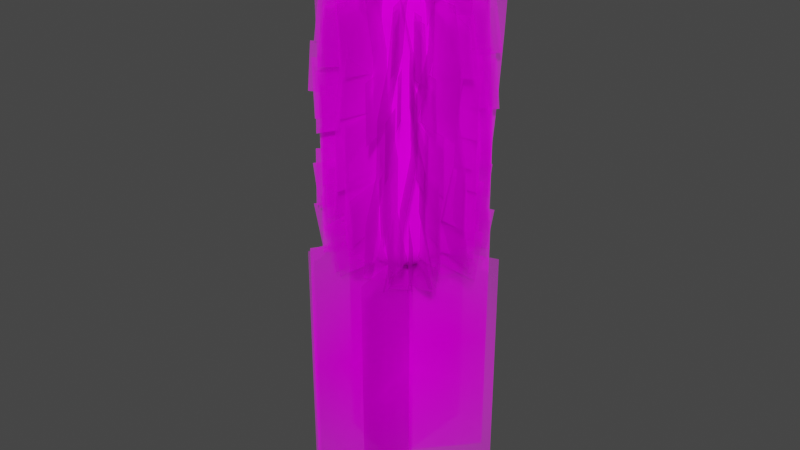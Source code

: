 # Source: Bakterija6Pseudomonas.blend  (saved by Blender 3.6.13; exported with 4.5.12 LTS)
import bpy
from mathutils import Matrix  # noqa: F401  (used for matrix-valued properties, if any)

bpy.ops.wm.read_factory_settings(use_empty=True)
scene = bpy.context.scene
scene.name = 'Scene'

# ---- collections
col_bakterija6 = bpy.data.collections.new('Bakterija6'); scene.collection.children.link(col_bakterija6)

# ---- images (referenced by path relative to the original .blend; pixels are not part of the script)
import os
ASSET_DIR = os.environ.get("B2B_ASSET_DIR", "")  # directory of the original .blend (textures are referenced by path, not embedded)
HERE = os.path.dirname(os.path.abspath(__file__))  # packed textures are extracted next to this script under _unpacked/

def load_image(name, relpath, width, height, colorspace="sRGB"):
    """Load a texture the original file referenced (path relative to the .blend, or extracted next to this script)."""
    p = next((c for c in (os.path.join(HERE, relpath), os.path.join(ASSET_DIR, relpath)) if relpath and os.path.exists(c)), "")
    if p:
        img = bpy.data.images.load(p, check_existing=True)
        img.name = name
    else:  # same state as the original file: an image datablock whose file is absent (Cycles renders it pink)
        img = bpy.data.images.new(name, width, height)
        img.source = "FILE"
        img.filepath = "//" + (relpath or name)
    img.colorspace_settings.name = colorspace
    return img
img_bakterija6texture_png = load_image('Bakterija6Texture.png', 'Bakterija6Texture.png', 1024, 1024, 'sRGB')
img_bakterija6ziuziaitexture_png = load_image('Bakterija6ZiuziaiTexture.png', 'Bakterija6ZiuziaiTexture.png', 1024, 1024, 'sRGB')

# ---- materials (node trees are filled in below, after node groups)
mat_bakterija6material = bpy.data.materials.new('Bakterija6Material')
mat_bakterija6material.use_transparent_shadow = False
mat_bakterija6ziuziaimaterial = bpy.data.materials.new('Bakterija6ZiuziaiMaterial')
mat_bakterija6ziuziaimaterial.surface_render_method = 'BLENDED'
mat_bakterija6ziuziaimaterial.blend_method = 'BLEND'

# ---- material node trees
mat_bakterija6material.use_nodes = True; mat_bakterija6material.node_tree.nodes.clear()
_N = mat_bakterija6material.node_tree.nodes; _L = mat_bakterija6material.node_tree.links
n0 = _N.new('ShaderNodeBsdfPrincipled'); n0.name = 'Principled BSDF'; n0.location = (10, 300)
n0.distribution = 'GGX'
n0.subsurface_method = 'RANDOM_WALK_SKIN'
n0.inputs[3].default_value = 1.45
n0.inputs[13].default_value = 0.0
n0.inputs[27].default_value = (0.0, 0.0, 0.0, 1.0)
n0.inputs[28].default_value = 1.0
n1 = _N.new('ShaderNodeOutputMaterial'); n1.name = 'Material Output'; n1.location = (300, 300)
n2 = _N.new('ShaderNodeTexImage'); n2.name = 'Image Texture'; n2.location = (-257, 296)
n2.image = img_bakterija6texture_png
_L.new(n0.outputs[0], n1.inputs[0])
_L.new(n2.outputs[0], n0.inputs[0])
n1.is_active_output = True
mat_bakterija6ziuziaimaterial.use_nodes = True; mat_bakterija6ziuziaimaterial.node_tree.nodes.clear()
_N = mat_bakterija6ziuziaimaterial.node_tree.nodes; _L = mat_bakterija6ziuziaimaterial.node_tree.links
n0 = _N.new('ShaderNodeOutputMaterial'); n0.name = 'Material Output'; n0.location = (300, 300)
n1 = _N.new('ShaderNodeBsdfPrincipled'); n1.name = 'Principled BSDF'; n1.location = (0, 300)
n1.distribution = 'GGX'
n1.subsurface_method = 'RANDOM_WALK_SKIN'
n1.inputs[3].default_value = 1.45
n1.inputs[13].default_value = 0.0
n1.inputs[27].default_value = (0.0, 0.0, 0.0, 1.0)
n1.inputs[28].default_value = 1.0
n2 = _N.new('ShaderNodeTexImage'); n2.name = 'Image Texture'; n2.location = (-278, 308)
n2.image = img_bakterija6ziuziaitexture_png
n2.extension = 'CLIP'
_L.new(n2.outputs[0], n1.inputs[0])
_L.new(n2.outputs[1], n1.inputs[4])
_L.new(n1.outputs[0], n0.inputs[0])
n0.is_active_output = True

# ---- world
world_world = bpy.data.worlds.new('World'); scene.world = world_world
world_world.use_nodes = True; world_world.node_tree.nodes.clear()
_N = world_world.node_tree.nodes; _L = world_world.node_tree.links
n0 = _N.new('ShaderNodeOutputWorld'); n0.name = 'World Output'; n0.location = (300, 300)
n1 = _N.new('ShaderNodeBackground'); n1.name = 'Background'; n1.location = (10, 300)
n1.inputs[0].default_value = (0.05088, 0.05088, 0.05088, 1.0)
_L.new(n1.outputs[0], n0.inputs[0])
n0.is_active_output = True
world_world.color = (0.05088, 0.05088, 0.05088)
world_world.use_sun_shadow = False
world_world.sun_shadow_jitter_overblur = 0.0

# ---- meshes
me_cylinder = bpy.data.meshes.new('Cylinder')
me_cylinder.from_pydata([(0.04414, 0.928, 0.3756), (0.09385, 0.9039, 5.613), (0.5438, 0.795, 0.4007), (0.5924, 0.7734, 5.564), (0.9095, 0.4298, 0.4299), (0.9573, 0.4108, 5.507), (1.043, -0.06958, 0.4554), (1.091, -0.08682, 5.457), (0.9095, -0.5694, 0.4702), (0.9573, -0.5861, 5.427), (0.5438, -0.9357, 0.4705), (0.5924, -0.9532, 5.426), (0.04414, -1.07, 0.4562), (0.09385, -1.09, 5.454), (-0.4555, -0.9373, 0.431), (-0.4047, -0.9592, 5.503), (-0.8212, -0.5721, 0.4018), (-0.7696, -0.5966, 5.56), (-0.9551, -0.07276, 0.3764), (-0.9032, -0.09899, 5.61), (-0.8212, 0.427, 0.3615), (-0.7696, 0.4002, 5.639), (-0.4555, 0.7934, 0.3612), (-0.4047, 0.7673, 5.64), (0.1253, 0.7655, 6.012), (0.5709, 0.6489, 5.969), (0.8971, 0.3248, 5.918), (1.017, -0.12, 5.873), (0.8971, -0.5662, 5.847), (0.5709, -0.8943, 5.846), (0.1253, -1.016, 5.87), (-0.3202, -0.8998, 5.914), (-0.6464, -0.5756, 5.965), (-0.7658, -0.1309, 6.01), (-0.6464, 0.3153, 6.036), (-0.3202, 0.6434, 6.037), (0.145, 0.502, 6.248), (0.469, 0.4172, 6.216), (0.7061, 0.1816, 6.179), (0.7929, -0.1418, 6.147), (0.7061, -0.4662, 6.127), (0.469, -0.7047, 6.127), (0.145, -0.7935, 6.145), (-0.179, -0.7087, 6.176), (-0.4161, -0.4731, 6.213), (-0.5029, -0.1497, 6.246), (-0.4161, 0.1747, 6.265), (-0.179, 0.4133, 6.266), (0.1615, -0.1628, 6.41), (0.0548, 0.8059, 0.1108), (0.4988, 0.6876, 0.1332), (0.8238, 0.3632, 0.1591), (0.9427, -0.08061, 0.1817), (0.8238, -0.5248, 0.1949), (0.4988, -0.8503, 0.1952), (0.0548, -0.9699, 0.1824), (-0.3892, -0.8517, 0.1601), (-0.7142, -0.5272, 0.1341), (-0.8331, -0.08344, 0.1115), (-0.7142, 0.3607, 0.09833), (-0.3892, 0.6862, 0.09807), (0.06321, 0.5601, -0.09196), (0.3886, 0.4735, -0.07559), (0.6268, 0.2357, -0.05657), (0.714, -0.08955, -0.04), (0.6268, -0.4151, -0.03032), (0.3886, -0.6536, -0.03013), (0.06321, -0.7413, -0.03948), (-0.2622, -0.6547, -0.05585), (-0.5004, -0.4169, -0.07487), (-0.5875, -0.09163, -0.09144), (-0.5004, 0.2339, -0.1011), (-0.2622, 0.4724, -0.1013), (0.06831, -0.09579, -0.1946), (0.0, 1.0, 3.028), (0.5, 0.866, 3.028), (0.866, 0.5, 3.028), (1.0, 0.0, 3.028), (0.866, -0.5, 3.028), (0.5, -0.866, 3.028), (0.0, -1.0, 3.028), (-0.5, -0.866, 3.028), (-0.866, -0.5, 3.028), (-1.0, 0.0, 3.028), (-0.866, 0.5, 3.028), (-0.5, 0.866, 3.028), (-0.09814, 0.7302, 5.578), (-0.2408, 1.492, 6.596), (0.1135, -0.31, 6.386), (-0.02914, 0.4515, 7.404), (-0.584, 0.3465, 5.469), (-1.262, 0.6984, 6.495), (0.3734, -0.1314, 6.266), (-0.3047, 0.2205, 7.292), (0.3277, 0.6963, 5.363), (0.6259, 1.418, 6.376), (-0.06088, -0.2862, 6.177), (0.2373, 0.4356, 7.19), (0.5475, 0.4623, 5.357), (1.131, 0.9671, 6.378), (-0.2557, -0.2358, 6.161), (0.3274, 0.2689, 7.182), (0.7306, -0.2501, 5.444), (1.483, -0.4621, 6.457), (-0.2909, 0.01824, 6.259), (0.4612, -0.1937, 7.272), (0.4367, -0.5121, 5.409), (0.9503, -1.076, 6.436), (-0.2902, 0.2741, 6.205), (0.2233, -0.2902, 7.232), (0.08843, -0.901, 5.214), (0.2028, -1.699, 6.208), (-0.07603, 0.1217, 6.055), (0.03836, -0.6762, 7.048), (-0.153, -0.7496, 5.634), (-0.293, -1.517, 6.648), (0.03097, 0.2914, 6.447), (-0.109, -0.4762, 7.461), (-0.6719, -0.5792, 5.377), (-1.262, -1.124, 6.373), (0.08292, 0.1342, 6.214), (-0.5071, -0.4102, 7.21), (-0.6818, -0.06681, 5.296), (-1.446, -0.08864, 6.321), (0.3875, -0.06184, 6.093), (-0.3771, -0.08367, 7.119), (-0.4623, -0.4805, 6.082), (-1.613, -0.8423, 6.111), (-0.5486, 0.1211, 0.2713), (-1.749, -0.2409, 0.2025), (-0.4824, -0.4653, 4.886), (-0.5532, -0.1859, 3.771), (-0.5279, -0.192, 2.569), (-0.5816, 0.08218, 1.423), (-1.617, -0.7777, 4.902), (-1.675, -0.5644, 3.732), (-1.659, -0.5263, 2.605), (-1.727, -0.2813, 1.41), (-0.6934, -0.3313, 0.2294), (-1.897, -0.2817, 0.3033), (-0.4187, 0.2856, 6.054), (-1.657, 0.291, 6.098), (-0.627, -0.1166, 1.393), (-0.5604, -0.1451, 2.576), (-0.4951, 0.08414, 3.771), (-0.486, 0.07301, 4.915), (-1.825, -0.06916, 1.441), (-1.816, -0.06317, 2.634), (-1.739, 0.14, 3.781), (-1.669, 0.1251, 4.964), (-0.4064, -0.4327, 6.098), (-1.639, -0.3913, 6.119), (-0.4848, 0.3048, 0.2885), (-1.694, 0.3733, 0.2954), (-0.4115, -0.3268, 4.893), (-0.4387, -0.08764, 3.772), (-0.4331, -0.0516, 2.61), (-0.4401, 0.2705, 1.428), (-1.614, -0.2816, 4.962), (-1.637, -0.01085, 3.801), (-1.689, 0.02606, 2.604), (-1.699, 0.3233, 1.485), (-0.7437, -0.02003, 0.1976), (-1.834, 0.5421, 0.3288), (-0.2521, 0.3645, 6.083), (-1.356, 0.9044, 6.123), (-0.6103, 0.1289, 1.4), (-0.5664, 0.06863, 2.59), (-0.427, 0.2297, 3.761), (-0.372, 0.2558, 4.906), (-1.661, 0.6736, 1.455), (-1.621, 0.612, 2.627), (-1.482, 0.8065, 3.81), (-1.487, 0.746, 4.953), (-0.9322, 0.007988, 6.038), (-2.029, 0.5324, 5.996), (-0.3519, 0.5169, 0.2374), (-1.422, 1.041, 0.127), (-0.8835, 0.01924, 4.869), (-0.7088, 0.2722, 3.713), (-0.6176, 0.2653, 2.568), (-0.4197, 0.4944, 1.388), (-1.932, 0.54, 4.835), (-1.767, 0.7738, 3.659), (-1.645, 0.8225, 2.466), (-1.501, 1.014, 1.335), (-0.6797, 0.3194, 0.2547), (-1.397, 1.279, 0.2733), (0.01881, 0.4584, 6.07), (-0.725, 1.401, 6.141), (-0.4677, 0.3975, 1.395), (-0.4306, 0.3496, 2.599), (-0.221, 0.4169, 3.776), (-0.1956, 0.3654, 4.933), (-1.219, 1.37, 1.489), (-1.147, 1.264, 2.637), (-0.9764, 1.392, 3.834), (-0.9016, 1.357, 5.007), (-0.5971, 0.174, 6.088), (-1.328, 1.128, 6.104), (-0.01802, 0.6065, 0.2683), (-0.7426, 1.602, 0.2515), (-0.5602, 0.2205, 4.912), (-0.3495, 0.3467, 3.778), (-0.2997, 0.4215, 2.606), (-0.08062, 0.5576, 1.467), (-1.27, 1.187, 4.913), (-1.07, 1.34, 3.772), (-1.05, 1.377, 2.603), (-0.8099, 1.54, 1.443), (-0.4092, 0.669, 0.2119), (-0.5544, 1.861, 0.2135), (0.1497, 0.6951, 6.036), (-0.006806, 1.875, 6.068), (-0.181, 0.6757, 1.402), (-0.2553, 0.6528, 2.539), (-0.02478, 0.6522, 3.692), (-0.08804, 0.6397, 4.896), (-0.3512, 1.865, 1.378), (-0.3643, 1.862, 2.558), (-0.1725, 1.879, 3.711), (-0.1883, 1.858, 4.892), (-0.3366, 0.4518, 6.091), (-0.4377, 1.658, 6.142), (0.2491, 0.5567, 0.2991), (0.1116, 1.798, 0.3007), (-0.248, 0.4448, 4.936), (-0.03792, 0.5072, 3.753), (0.03419, 0.5418, 2.577), (0.2362, 0.5593, 1.44), (-0.4108, 1.673, 4.932), (-0.1731, 1.703, 3.775), (-0.1366, 1.718, 2.599), (0.05546, 1.764, 1.465), (-0.05946, 0.7695, 0.166), (0.4394, 1.853, 0.2092), (0.4809, 0.6097, 6.056), (0.9219, 1.719, 6.054), (0.1401, 0.7203, 1.36), (0.1238, 0.7551, 2.523), (0.28, 0.6846, 3.7), (0.2674, 0.6641, 4.877), (0.6328, 1.87, 1.368), (0.6012, 1.841, 2.54), (0.7573, 1.805, 3.681), (0.7441, 1.789, 4.876), (-0.2479, 0.4862, 6.09), (0.2859, 1.629, 6.14), (0.5146, 0.3748, 0.272), (0.96, 1.468, 0.3142), (-0.1394, 0.5222, 4.925), (0.1184, 0.4487, 3.776), (0.202, 0.4406, 2.588), (0.4452, 0.3696, 1.452), (0.3448, 1.616, 4.98), (0.584, 1.554, 3.809), (0.6521, 1.538, 2.643), (0.9224, 1.481, 1.488), (0.3341, 0.7074, 0.2206), (1.295, 1.452, 0.2827), (0.5533, 0.08739, 6.072), (1.506, 0.8216, 6.092), (0.4516, 0.5242, 1.398), (0.4155, 0.5165, 2.597), (0.5474, 0.3089, 3.744), (0.4868, 0.2913, 4.918), (1.389, 1.267, 1.423), (1.389, 1.259, 2.613), (1.463, 1.062, 3.751), (1.421, 1.015, 4.963), (0.441, 0.8572, 6.023), (1.366, 1.678, 6.002), (0.637, 0.1382, 0.2232), (1.56, 0.8691, 0.1649), (0.4046, 0.7947, 4.867), (0.5458, 0.5374, 3.769), (0.5546, 0.4596, 2.568), (0.6863, 0.2002, 1.435), (1.353, 1.602, 4.779), (1.464, 1.32, 3.656), (1.418, 1.237, 2.513), (1.593, 0.9842, 1.325), (0.6392, 0.4969, 0.2057), (1.782, 0.7667, 0.2445), (0.691, -0.03129, 6.069), (1.887, 0.2231, 6.053), (0.6746, 0.2835, 1.363), (0.6868, 0.3463, 2.564), (0.7007, 0.1692, 3.745), (0.7007, 0.1501, 4.917), (1.853, 0.5666, 1.381), (1.836, 0.5805, 2.559), (1.868, 0.3936, 3.698), (1.86, 0.4134, 4.897), (0.4278, 0.4199, 6.093), (1.605, 0.6987, 6.112), (0.5878, -0.1758, 0.2862), (1.816, 0.1117, 0.2757), (0.4453, 0.3679, 4.922), (0.5082, 0.1239, 3.758), (0.5319, 0.1105, 2.593), (0.6263, -0.1427, 1.467), (1.638, 0.6792, 4.931), (1.648, 0.4373, 3.774), (1.749, 0.3664, 2.589), (1.819, 0.1393, 1.473), (0.8282, 0.1503, 0.1748), (1.95, -0.1875, 0.2228), (0.7044, -0.451, 6.049), (1.874, -0.7906, 6.038), (0.7841, -0.01401, 1.342), (0.7806, -0.03372, 2.542), (0.7119, -0.2481, 3.685), (0.7414, -0.2427, 4.882), (1.923, -0.3891, 1.31), (1.934, -0.3905, 2.531), (1.899, -0.6064, 3.668), (1.909, -0.5887, 4.864), (0.5573, 0.3278, 6.128), (1.728, -0.03781, 6.117), (0.4554, -0.4434, 0.2769), (1.638, -0.7898, 0.2927), (0.5768, 0.2453, 4.912), (0.5089, 0.008648, 3.776), (0.5105, -0.09094, 2.593), (0.4565, -0.3691, 1.452), (1.728, -0.1137, 4.907), (1.667, -0.3908, 3.805), (1.663, -0.4496, 2.61), (1.611, -0.7602, 1.492), (0.7811, -0.1853, 0.2317), (1.659, -1.029, 0.2535), (0.2564, -0.5485, 6.092), (1.115, -1.402, 6.082), (0.6121, -0.3308, 1.385), (0.6484, -0.3347, 2.576), (0.4594, -0.4542, 3.706), (0.425, -0.4409, 4.906), (1.498, -1.149, 1.402), (1.486, -1.128, 2.631), (1.316, -1.308, 3.728), (1.317, -1.26, 4.928), (0.6009, -0.06577, 6.098), (1.475, -0.8829, 6.152), (0.2116, -0.5939, 0.257), (1.098, -1.411, 0.3133), (0.5925, -0.09861, 4.914), (0.4128, -0.3097, 3.773), (0.3743, -0.3459, 2.586), (0.2656, -0.5432, 1.447), (1.471, -0.916, 4.937), (1.297, -1.136, 3.785), (1.269, -1.191, 2.622), (1.155, -1.389, 1.459), (0.6025, -0.56, 0.262), (1.012, -1.663, 0.2996), (-0.08451, -0.449, 6.075), (0.2967, -1.555, 6.149), (0.4081, -0.5539, 1.399), (0.3821, -0.4883, 2.57), (0.1732, -0.4925, 3.756), (0.1151, -0.4341, 4.929), (0.8147, -1.669, 1.456), (0.7818, -1.609, 2.648), (0.5591, -1.624, 3.809), (0.5265, -1.581, 4.954), (0.8625, -1.072, 0.2653), (0.1764, -0.9753, 6.109), (0.6616, -1.114, 1.418), (0.6216, -1.025, 2.626), (0.4041, -1.041, 3.785), (0.3843, -1.022, 4.939), (0.6003, -0.5109, 6.102), (1.058, -1.606, 6.037), (-0.02992, -0.608, 0.2379), (0.3773, -1.774, 0.1943), (0.5181, -0.4705, 4.882), (0.3022, -0.5639, 3.75), (0.2486, -0.5321, 2.587), (0.007627, -0.6215, 1.444), (0.9539, -1.65, 4.878), (0.7414, -1.728, 3.741), (0.6678, -1.681, 2.54), (0.4262, -1.757, 1.395), (0.3046, -0.7386, 0.2112), (0.1399, -1.936, 0.2569), (-0.09588, -0.575, 6.062), (-0.3019, -1.733, 6.065), (0.1414, -0.6921, 1.388), (0.1695, -0.6637, 2.565), (-0.009066, -0.6336, 3.703), (0.04205, -0.6324, 4.882), (-0.02428, -1.892, 1.402), (0.0194, -1.877, 2.601), (-0.1593, -1.838, 3.748), (-0.126, -1.799, 4.928), (0.2695, -0.8303, 6.078), (0.04881, -2.043, 6.015), (-0.3243, -0.5065, 0.2121), (-0.5007, -1.725, 0.1696), (0.2134, -0.7744, 4.868), (-0.04832, -0.7017, 3.727), (-0.07195, -0.6768, 2.589), (-0.268, -0.5454, 1.418), (0.03149, -1.97, 4.849), (-0.1981, -1.927, 3.699), (-0.2425, -1.868, 2.542), (-0.4372, -1.763, 1.348), (-0.09427, -0.7481, 0.2728), (-0.863, -1.693, 0.2875), (-0.387, -0.2207, 6.087), (-1.144, -1.148, 6.11), (-0.2105, -0.6063, 1.356), (-0.1872, -0.5648, 2.577), (-0.3276, -0.4247, 3.759), (-0.2693, -0.3765, 4.934), (-1.022, -1.512, 1.43), (-0.9552, -1.499, 2.588), (-1.099, -1.371, 3.78), (-1.043, -1.321, 4.962), (0.006729, -0.8614, 6.081), (-0.7723, -1.782, 6.027), (-0.531, -0.215, 0.2337), (-1.308, -1.186, 0.259), (-0.06487, -0.7898, 4.9), (-0.2508, -0.5634, 3.788), (-0.3088, -0.5101, 2.529), (-0.5176, -0.273, 1.423), (-0.8366, -1.706, 4.848), (-1.022, -1.509, 3.72), (-1.066, -1.447, 2.545), (-1.272, -1.2, 1.416), (-0.5135, -0.563, 0.219), (-1.665, -0.9296, 0.2367), (-0.6017, -0.002894, 6.061), (-1.753, -0.3694, 6.079), (-0.5566, -0.3713, 1.381), (-0.5361, -0.3788, 2.559), (-0.5792, -0.1871, 3.721), (-0.5586, -0.1946, 4.899), (-1.708, -0.7379, 1.399), (-1.688, -0.7453, 2.577), (-1.731, -0.5537, 3.739), (-1.71, -0.5611, 4.917), (0.5517, -0.4197, 6.087), (0.2662, -0.101, 7.218), (-0.3263, 0.2505, 5.677), (-0.6118, 0.5692, 6.807), (0.447, -0.2202, 6.651), (-0.431, 0.45, 6.24), (-0.778, 0.6509, 5.323), (-1.214, 0.9991, 6.395), (0.1456, 0.1541, 5.86), (-0.2907, 0.5023, 6.932), (-1.028, 0.7797, 5.861), (-0.1043, 0.2829, 6.398), (-0.7405, 0.7968, 6.064), (-0.9213, 0.9159, 6.631), (-0.6358, 0.5973, 5.501), (0.4897, -0.1322, 6.093), (0.0534, 0.216, 7.165), (0.2398, -0.003456, 6.631), (0.1531, -0.6551, 6.087), (0.1444, -0.2273, 7.218), (-0.0756, 0.4255, 5.677), (-0.08423, 0.8533, 6.807), (0.2038, -0.4356, 6.651), (-0.02487, 0.645, 6.24), (-0.1569, 1.024, 5.323), (-0.2607, 1.572, 6.395), (0.2193, 0.04474, 5.86), (0.1156, 0.5932, 6.932), (-0.2624, 1.284, 5.861), (0.1139, 0.3053, 6.398), (-0.03337, 1.11, 6.064), (-0.09273, 1.318, 6.631), (-0.0841, 0.8902, 5.501), (0.2935, -0.3968, 6.093), (0.1898, 0.1517, 7.165), (0.188, -0.1362, 6.631), (-0.3255, -0.5596, 6.087), (-0.04001, -0.2409, 7.218), (0.2443, 0.3866, 5.677), (0.5298, 0.7053, 6.807), (-0.1386, -0.4337, 6.651), (0.4312, 0.5125, 6.24), (0.5929, 0.8795, 5.323), (0.8911, 1.351, 6.395), (0.2003, -0.09302, 5.86), (0.4986, 0.3789, 6.932), (0.6934, 1.142, 5.861), (0.3009, 0.1695, 6.398), (0.7419, 0.8582, 6.064), (0.8406, 1.051, 6.631), (0.5551, 0.7322, 5.501), (-0.04655, -0.4665, 6.093), (0.2517, 0.005402, 7.165), (0.05403, -0.204, 6.631), (-0.6136, -0.1495, 6.087), (-0.1868, -0.1203, 7.218), (0.4547, 0.131, 5.677), (0.8815, 0.1602, 6.807), (-0.3919, -0.1896, 6.651), (0.6764, 0.09085, 6.24), (1.048, 0.241, 5.323), (1.591, 0.371, 6.395), (0.08857, -0.182, 5.86), (0.6314, -0.05193, 6.932), (1.303, 0.3589, 5.861), (0.3438, -0.06407, 6.398), (1.14, 0.1217, 6.064), (1.345, 0.191, 6.631), (0.9185, 0.1618, 5.501), (-0.3488, -0.2773, 6.093), (0.194, -0.1473, 7.165), (-0.09366, -0.1594, 6.631), (-0.5479, 0.3214, 6.087), (-0.2104, 0.05838, 7.218), (0.435, -0.1824, 5.677), (0.7725, -0.4454, 6.807), (-0.4095, 0.1436, 6.651), (0.5734, -0.3602, 6.24), (0.9506, -0.4964, 5.323), (1.442, -0.7617, 6.395), (-0.0465, -0.1713, 5.86), (0.4447, -0.4366, 6.932), (1.219, -0.5789, 5.861), (0.2223, -0.2537, 6.398), (0.9395, -0.6466, 6.064), (1.139, -0.7319, 6.631), (0.8011, -0.4688, 5.501), (-0.436, 0.04949, 6.093), (0.0552, -0.2158, 7.165), (-0.1672, -0.03292, 6.631), (-0.1116, 0.6493, 6.087), (-0.08429, 0.2223, 7.218), (0.1641, -0.4202, 5.677), (0.1915, -0.8472, 6.807), (-0.1527, 0.4278, 6.651), (0.1231, -0.6418, 6.24), (0.2716, -1.014, 5.323), (0.3993, -1.558, 6.395), (-0.1472, -0.05277, 5.86), (-0.01953, -0.5962, 6.932), (0.3884, -1.27, 5.861), (-0.03041, -0.3085, 6.398), (0.1519, -1.106, 6.064), (0.2203, -1.311, 6.631), (0.193, -0.8841, 5.501), (-0.2407, 0.3851, 6.093), (-0.113, -0.1584, 7.165), (-0.1239, 0.1294, 6.631), (0.4819, 0.4933, 6.087), (0.1483, 0.2254, 7.218), (-0.2346, -0.3473, 5.677), (-0.5682, -0.6152, 6.807), (0.277, 0.3995, 6.651), (-0.4394, -0.4411, 6.24), (-0.6588, -0.7768, 5.323), (-1.03, -1.194, 6.395), (-0.1129, 0.1187, 5.86), (-0.4841, -0.2982, 6.932), (-0.8008, -1.019, 5.861), (-0.255, -0.1239, 6.398), (-0.8024, -0.7314, 6.064), (-0.9311, -0.9055, 6.631), (-0.5975, -0.6376, 5.501), (0.1915, 0.4469, 6.093), (-0.1797, 0.03, 7.165), (0.04949, 0.2044, 6.631), (0.7006, 0.003482, 6.087), (0.2778, 0.06866, 7.218), (-0.4032, -0.03566, 5.677), (-0.826, 0.02951, 6.807), (0.4931, 0.09126, 6.651), (-0.6107, 0.05211, 6.24), (-1.006, -0.01277, 5.323), (-1.565, -0.0205, 6.395), (0.02268, 0.1893, 5.86), (-0.5355, 0.1816, 6.932), (-1.281, -0.0718, 5.861), (-0.2522, 0.1303, 6.398), (-1.07, 0.1238, 6.064), (-1.285, 0.1012, 6.631), (-0.8624, 0.036, 5.501), (0.4704, 0.1863, 6.093), (-0.08782, 0.1786, 7.165), (0.1955, 0.1273, 6.631), (0.3136, -0.6075, 0.1055), (0.09052, -0.2424, -1.025), (-0.0756, 0.4262, 0.5161), (-0.2987, 0.7913, -0.6144), (0.1526, -0.4498, -0.458), (-0.2366, 0.5838, -0.04742), (-0.3292, 0.974, 0.8698), (-0.5371, 1.492, -0.2023), (-0.1191, -0.05348, 0.3326), (-0.327, 0.4646, -0.7395), (-0.3806, 1.25, 0.332), (-0.1705, 0.2229, -0.2053), (-0.4796, 0.98, 0.1285), (-0.5418, 1.187, -0.4385), (-0.3187, 0.8223, 0.692), (0.05613, -0.4654, 0.09957), (-0.1518, 0.05261, -0.9726), (0.004705, -0.1891, -0.4383), (0.6537, -0.2935, 0.1055), (0.2465, -0.1621, -1.025), (-0.3153, 0.2364, 0.5161), (-0.7225, 0.3678, -0.6144), (0.4289, -0.2789, -0.458), (-0.5402, 0.251, -0.04742), (-0.8648, 0.4864, 0.8698), (-1.36, 0.7436, -0.2023), (-0.03556, -0.1556, 0.3326), (-0.531, 0.1016, -0.7395), (-1.084, 0.6624, 0.332), (-0.2548, 0.02041, -0.2053), (-0.9828, 0.3929, 0.1285), (-1.165, 0.5096, -0.4385), (-0.758, 0.3783, 0.692), (0.3659, -0.3537, 0.09957), (-0.1295, -0.09648, -0.9726), (0.1467, -0.1777, -0.4383), (0.7, 0.1923, 0.1055), (0.3126, 0.01063, -1.025), (-0.3701, -0.08116, 0.5161), (-0.7575, -0.2629, -0.6144), (0.5256, 0.04963, -0.458), (-0.5445, -0.2239, -0.04742), (-0.9425, -0.2731, 0.8698), (-1.48, -0.423, -0.2023), (0.1018, -0.177, 0.3326), (-0.4359, -0.3269, -0.7395), (-1.223, -0.2939, 0.332), (-0.1785, -0.1978, -0.2053), (-0.9649, -0.422, 0.1285), (-1.178, -0.461, -0.4385), (-0.7906, -0.2793, 0.692), (0.5305, -0.04801, 0.09957), (-0.007188, -0.1979, -0.9726), (0.2502, -0.06882, -0.4383), (0.3901, 0.5863, 0.1055), (0.2393, 0.1859, -1.025), (-0.1858, -0.3562, 0.5161), (-0.3366, -0.7566, -0.6144), (0.3647, 0.3624, -0.458), (-0.2112, -0.58, -0.04742), (-0.462, -0.893, 0.8698), (-0.7427, -1.375, -0.2023), (0.2192, -0.09556, 0.3326), (-0.06153, -0.5781, -0.7395), (-0.6484, -1.103, 0.332), (0.03286, -0.306, -0.2053), (-0.3742, -1.015, 0.1285), (-0.4996, -1.192, -0.4385), (-0.3488, -0.7914, 0.692), (0.4364, 0.2959, 0.09957), (0.1556, -0.1866, -0.9726), (0.25, 0.08545, -0.4383), (-0.07976, 0.6588, 0.1055), (0.07503, 0.26, -1.025), (0.12, -0.4275, 0.5161), (0.2748, -0.8263, -0.6144), (0.05068, 0.4751, -0.458), (0.2504, -0.6112, -0.04742), (0.2724, -1.012, 0.8698), (0.3851, -1.558, -0.2023), (0.2478, 0.03687, 0.3326), (0.3606, -0.5099, -0.7395), (0.274, -1.293, 0.332), (0.2494, -0.2442, -0.2053), (0.4194, -1.044, 0.1285), (0.4437, -1.259, -0.4385), (0.2889, -0.8605, 0.692), (0.1484, 0.4734, 0.09957), (0.2612, -0.07334, -0.9726), (0.15, 0.1923, -0.4383), (-0.5193, 0.3353, 0.1055), (-0.1183, 0.1863, -1.025), (0.4256, -0.2365, 0.5161), (0.8267, -0.3855, -0.6144), (-0.2953, 0.3109, -0.458), (0.6496, -0.2609, -0.04742), (0.9637, -0.5103, 0.8698), (1.447, -0.7889, -0.2023), (0.1633, 0.1674, 0.3326), (0.647, -0.1112, -0.7395), (1.175, -0.6957, 0.332), (0.3746, -0.01801, -0.2053), (1.086, -0.422, 0.1285), (1.263, -0.5466, -0.4385), (0.8616, -0.3976, 0.692), (-0.2291, 0.3829, 0.09957), (0.2546, 0.1043, -0.9726), (-0.01786, 0.1975, -0.4383), (-0.5407, -0.278, 0.1055), (-0.1882, -0.03555, -1.025), (0.4705, 0.1663, 0.5161), (0.823, 0.4088, -0.6144), (-0.392, -0.1088, -0.458), (0.6192, 0.3356, -0.04742), (1.004, 0.4491, 0.8698), (1.51, 0.6846, -0.2023), (-0.01082, 0.1839, 0.3326), (0.4953, 0.4195, -0.7395), (1.277, 0.5153, 0.332), (0.2624, 0.2502, -0.2053), (1.002, 0.5996, 0.1285), (1.206, 0.6729, -0.4385), (0.853, 0.4304, 0.692), (-0.4127, -0.01323, 0.09957), (0.09335, 0.2223, -0.9726), (-0.1396, 0.05301, -0.4383), (-0.1345, -0.6284, 0.1055), (-0.07527, -0.2047, -1.025), (0.2206, 0.4175, 0.5161), (0.2798, 0.8412, -0.6144), (-0.1589, -0.4044, -0.458), (0.1962, 0.6415, -0.04742), (0.3722, 1.002, 0.8698), (0.5402, 1.534, -0.2023), (-0.1174, 0.07435, 0.3326), (0.05058, 0.6067, -0.7395), (0.5078, 1.248, 0.332), (0.01819, 0.3206, -0.2053), (0.2597, 1.102, 0.1285), (0.3433, 1.302, -0.4385), (0.284, 0.8779, 0.692), (-0.2434, -0.3552, 0.09957), (-0.07538, 0.1771, -0.9726), (-0.1078, -0.109, -0.4383), (-0.4193, -0.00891, -0.09531), (-1.686, 0.05356, -0.263), (-0.5837, 0.01387, 1.155), (-1.85, 0.07634, 0.9875), (-0.4174, 0.002395, 5.628), (-1.674, -0.07482, 5.853), (-0.6348, -0.02405, 4.405), (-1.892, -0.1013, 4.63), (-0.6314, -0.1267, 3.312), (-1.898, -0.2478, 3.445), (-0.5162, -0.1279, 4.403), (-1.783, -0.249, 4.537), (-0.53, 0.03921, 2.489), (-1.799, 0.1976, 2.51), (-0.5085, 0.03798, 3.798), (-1.778, 0.1964, 3.819), (-0.6535, -0.03611, 1.204), (-1.932, -0.03185, 1.176), (-0.6835, -0.04682, 2.538), (-1.962, -0.04256, 2.509), (-0.3613, 0.1813, -0.2224), (-1.459, 0.8195, -0.3789), (-0.4963, 0.2562, 1.03), (-1.594, 0.8944, 0.8731), (-0.4533, 0.1968, 5.596), (-1.554, 0.8156, 5.8), (-0.6232, 0.299, 4.369), (-1.724, 0.9177, 4.573), (-0.5933, 0.2611, 3.377), (-1.787, 0.7047, 3.502), (-0.4849, 0.2439, 4.469), (-1.678, 0.6876, 4.594), (-0.4305, 0.3781, 2.232), (-1.327, 1.29, 2.219), (-0.449, 0.3784, 3.542), (-1.346, 1.291, 3.529), (-0.5726, 0.1613, 1.075), (-1.78, 0.582, 1.104), (-0.5479, 0.1418, 2.409), (-1.756, 0.5624, 2.437), (-0.1243, 0.3658, -0.2192), (-0.5127, 1.569, -0.4134), (-0.1946, 0.5444, 1.028), (-0.583, 1.748, 0.8334), (-0.1191, 0.4587, 5.664), (-0.3783, 1.695, 5.868), (-0.1554, 0.6539, 4.437), (-0.4146, 1.89, 4.641), (-0.2686, 0.5626, 3.23), (-0.8794, 1.679, 3.358), (-0.2026, 0.4737, 4.322), (-0.8134, 1.59, 4.45), (-0.1447, 0.5543, 2.337), (-0.4931, 1.785, 2.319), (-0.1408, 0.575, 3.646), (-0.4892, 1.806, 3.628), (-0.07544, 0.5703, 1.191), (-0.2065, 1.843, 1.215), (-0.09449, 0.5431, 2.525), (-0.2255, 1.815, 2.549), (0.222, 0.3236, -0.1349), (0.8805, 1.41, -0.284), (0.3056, 0.4448, 1.118), (0.9641, 1.531, 0.9689), (0.2365, 0.2526, 5.538), (0.8309, 1.36, 5.774), (0.3313, 0.4622, 4.316), (0.9257, 1.57, 4.553), (0.2566, 0.6295, 3.467), (0.6789, 1.832, 3.573), (0.2322, 0.5421, 4.561), (0.6545, 1.745, 4.667), (0.2182, 0.4891, 2.234), (0.7863, 1.635, 2.238), (0.1952, 0.496, 3.544), (0.7633, 1.642, 3.547), (0.2681, 0.5539, 1.049), (0.768, 1.731, 1.03), (0.2904, 0.5668, 2.383), (0.7903, 1.744, 2.363), (0.3218, 0.2355, 0.03087), (1.284, 1.06, -0.143), (0.4328, 0.3695, 1.28), (1.395, 1.194, 1.106), (0.5134, 0.2489, 5.623), (1.487, 1.057, 5.812), (0.6391, 0.3846, 4.394), (1.612, 1.193, 4.583), (0.6477, 0.3152, 3.328), (1.707, 1.026, 3.426), (0.5905, 0.2501, 4.422), (1.649, 0.9612, 4.52), (0.5429, 0.2132, 2.213), (1.737, 0.6712, 2.201), (0.5467, 0.2398, 3.523), (1.741, 0.6978, 3.51), (0.4827, 0.3517, 1.261), (1.444, 1.195, 1.275), (0.4908, 0.3197, 2.594), (1.452, 1.163, 2.609), (0.4132, 0.03554, -0.01793), (1.659, 0.2586, -0.2054), (0.6001, 0.04068, 1.23), (1.846, 0.2637, 1.042), (0.5519, -0.1912, 5.503), (1.814, -0.2679, 5.696), (0.7399, -0.1755, 4.275), (2.002, -0.2522, 4.467), (0.6379, 0.06948, 3.561), (1.891, 0.2901, 3.691), (0.5281, 0.04877, 4.653), (1.781, 0.2694, 4.784), (0.5297, 0.001197, 2.392), (1.809, -0.007659, 2.417), (0.5051, 0.02624, 3.701), (1.784, 0.01739, 3.726), (0.6444, -0.1443, 1.173), (1.913, -0.3072, 1.144), (0.6701, -0.1761, 2.506), (1.939, -0.3389, 2.478), (0.3762, -0.2207, 0.02191), (1.518, -0.7716, -0.1492), (0.5387, -0.2719, 1.272), (1.68, -0.8228, 1.101), (0.4017, -0.4301, 5.494), (1.442, -1.149, 5.688), (0.5683, -0.5195, 4.266), (1.609, -1.238, 4.459), (0.5607, -0.3447, 3.351), (1.65, -1.003, 3.483), (0.4685, -0.2778, 4.443), (1.557, -0.936, 4.575), (0.4926, -0.3794, 2.151), (1.531, -1.127, 2.135), (0.5101, -0.3835, 3.461), (1.548, -1.131, 3.444), (0.543, -0.3177, 0.9897), (1.667, -0.929, 1.009), (0.5337, -0.2919, 2.323), (1.657, -0.9032, 2.343), (0.2037, -0.4026, 0.1423), (0.8302, -1.508, -0.00309), (0.2746, -0.5272, 1.396), (0.9012, -1.633, 1.25), (0.3693, -0.459, 5.718), (1.011, -1.548, 5.911), (0.444, -0.6335, 4.489), (1.086, -1.723, 4.683), (0.4088, -0.5455, 3.424), (1.123, -1.599, 3.552), (0.3627, -0.4444, 4.517), (1.077, -1.498, 4.644), (0.3062, -0.5437, 2.429), (0.8817, -1.686, 2.418), (0.3364, -0.5415, 3.738), (0.9119, -1.684, 3.727), (0.2715, -0.6272, 1.207), (0.8527, -1.767, 1.18), (0.2588, -0.665, 2.54), (0.8399, -1.804, 2.514), (-0.1004, -0.442, -0.006676), (-0.3907, -1.677, -0.1722), (-0.1611, -0.5954, 1.244), (-0.4514, -1.83, 1.078), (-0.1479, -0.5336, 5.604), (-0.5765, -1.722, 5.805), (-0.2217, -0.7149, 4.377), (-0.6504, -1.903, 4.578), (0.02488, -0.6779, 3.516), (-0.04836, -1.948, 3.648), (0.0534, -0.5662, 4.608), (-0.01984, -1.836, 4.739), (0.02297, -0.6113, 2.259), (0.02128, -1.891, 2.257), (0.03915, -0.6139, 3.569), (0.03747, -1.893, 3.566), (-0.1801, -0.6334, 1.271), (-0.5565, -1.856, 1.275), (-0.1687, -0.6324, 2.605), (-0.545, -1.855, 2.609), (-0.3736, -0.2229, 0.04409), (-1.496, -0.8056, -0.151), (-0.5378, -0.3242, 1.291), (-1.66, -0.9069, 1.096), (-0.5278, -0.05414, 5.44), (-1.748, -0.3821, 5.643), (-0.7111, -0.1301, 4.213), (-1.931, -0.458, 4.416), (-0.6433, -0.4093, 3.535), (-1.699, -1.126, 3.628), (-0.5855, -0.3514, 4.629), (-1.641, -1.068, 4.723), (-0.5662, -0.2494, 2.319), (-1.786, -0.6344, 2.301), (-0.577, -0.2766, 3.628), (-1.797, -0.6616, 3.61), (-0.4576, -0.4345, 1.083), (-1.399, -1.301, 1.108), (-0.4473, -0.4069, 2.417), (-1.388, -1.273, 2.442), (-0.2016, -0.4025, 5.708), (-0.7986, -1.521, 5.876), (-0.2924, -0.5415, 4.457), (-0.8893, -1.66, 4.625), (-0.211, -0.396, -0.01585), (-0.6775, -1.566, -0.2409), (-0.2799, -0.6039, 1.207), (-0.7463, -1.774, 0.9824), (-0.1856, -0.6446, 2.301), (-0.6164, -1.842, 2.168), (-0.1354, -0.5409, 1.209), (-0.5662, -1.738, 1.076), (-0.2924, -0.4821, 3.124), (-0.9771, -1.562, 3.103), (-0.2821, -0.4632, 1.814), (-0.9668, -1.543, 1.793), (-0.2769, -0.626, 4.408), (-0.8265, -1.781, 4.437), (-0.2801, -0.6577, 3.075), (-0.8296, -1.812, 3.104), (-0.3489, -0.2689, 5.835), (-1.394, -0.9893, 5.991), (-0.4742, -0.3591, 4.583), (-1.52, -1.079, 4.739), (-0.4022, -0.3455, 0.01662), (-1.432, -1.077, -0.1874), (-0.567, -0.4556, 1.243), (-1.596, -1.187, 1.039), (-0.52, -0.4447, 2.236), (-1.43, -1.335, 2.111), (-0.4583, -0.354, 1.144), (-1.369, -1.244, 1.018), (-0.5564, -0.2476, 3.38), (-1.764, -0.6694, 3.393), (-0.5646, -0.2641, 2.071), (-1.772, -0.686, 2.084), (-0.421, -0.4686, 4.537), (-1.317, -1.381, 4.509), (-0.3928, -0.4545, 3.204), (-1.289, -1.367, 3.175), (-0.4146, 0.02416, 5.832), (-1.669, 0.1862, 6.026), (-0.6061, 0.0368, 4.585), (-1.86, 0.1989, 4.779), (-0.4964, 0.06844, -0.05131), (-1.725, 0.3614, -0.2557), (-0.6885, 0.1189, 1.176), (-1.917, 0.4119, 0.9712), (-0.6542, -0.02243, 2.382), (-1.925, -0.09836, 2.255), (-0.5456, -0.0006102, 1.29), (-1.816, -0.07654, 1.162), (-0.5938, 0.08607, 3.276), (-1.856, 0.2961, 3.294), (-0.6109, 0.09848, 1.966), (-1.873, 0.3085, 1.985), (-0.5787, 0.1556, 4.421), (-1.785, 0.5799, 4.397), (-0.5622, 0.1267, 3.088), (-1.769, 0.5511, 3.064), (-0.2287, 0.3193, 5.748), (-0.9304, 1.379, 5.897), (-0.3027, 0.4466, 4.495), (-1.004, 1.506, 4.644), (-0.1583, 0.3022, 0.07482), (-0.9067, 1.312, -0.1614), (-0.3074, 0.4773, 1.296), (-1.056, 1.488, 1.06), (-0.4906, 0.4812, 2.145), (-1.398, 1.376, 2.04), (-0.4219, 0.4218, 1.051), (-1.33, 1.317, 0.9457), (-0.38, 0.3866, 3.378), (-1.174, 1.389, 3.374), (-0.3961, 0.3687, 2.069), (-1.19, 1.372, 2.065), (-0.4173, 0.4593, 4.563), (-1.269, 1.414, 4.583), (-0.4195, 0.485, 3.23), (-1.271, 1.439, 3.249), (-0.1065, 0.372, 5.582), (-0.4414, 1.594, 5.756), (-0.1803, 0.5296, 4.332), (-0.5153, 1.752, 4.506), (-0.03682, 0.551, -0.01084), (-0.3527, 1.776, -0.1997), (-0.1059, 0.7226, 1.218), (-0.4218, 1.948, 1.029), (-0.0395, 0.7008, 2.285), (-0.2308, 1.962, 2.187), (-0.00505, 0.6213, 1.19), (-0.1964, 1.882, 1.093), (0.008067, 0.5625, 3.399), (0.1034, 1.838, 3.412), (-0.01435, 0.5772, 2.09), (0.08098, 1.853, 2.103), (-0.1429, 0.5671, 4.352), (-0.4955, 1.797, 4.337), (-0.1105, 0.5608, 3.018), (-0.4631, 1.79, 3.004), (0.1134, 0.3694, 5.631), (0.4431, 1.591, 5.818), (0.1885, 0.5406, 4.383), (0.5182, 1.762, 4.57), (0.3776, 0.398, 0.1091), (0.9856, 1.507, -0.08319), (0.4437, 0.5748, 1.337), (1.052, 1.684, 1.145), (0.1785, 0.587, 2.051), (0.5138, 1.815, 1.921), (0.1505, 0.479, 0.9591), (0.4857, 1.707, 0.829), (0.1941, 0.46, 3.22), (0.7478, 1.613, 3.196), (0.161, 0.4485, 1.911), (0.7147, 1.601, 1.887), (0.3747, 0.5017, 4.44), (1.063, 1.579, 4.468), (0.4144, 0.5114, 3.107), (1.103, 1.589, 3.135), (0.3293, 0.2265, 5.591), (1.315, 1.024, 5.762), (0.445, 0.3517, 4.341), (1.43, 1.149, 4.512), (0.5296, 0.1603, 0.1181), (1.624, 0.7946, -0.07522), (0.6815, 0.2728, 1.346), (1.775, 0.9072, 1.153), (0.5202, 0.3405, 2.261), (1.58, 1.045, 2.129), (0.4204, 0.2857, 1.17), (1.48, 0.9897, 1.037), (0.5225, 0.2641, 3.461), (1.641, 0.884, 3.478), (0.5337, 0.2782, 2.152), (1.653, 0.8981, 2.168), (0.4883, 0.3361, 4.623), (1.521, 1.091, 4.603), (0.4609, 0.3387, 3.289), (1.493, 1.094, 3.27), (0.4202, -0.00708, 5.47), (1.688, 0.0878, 5.616), (0.5632, 0.003926, 4.217), (1.831, 0.0988, 4.362), (0.5419, 0.1186, -0.105), (1.801, 0.2346, -0.2988), (0.7316, 0.1117, 1.123), (1.991, 0.2277, 0.9294), (0.637, 0.1175, 2.188), (1.895, 0.3138, 2.061), (0.5259, 0.1189, 1.096), (1.784, 0.3152, 0.9684), (0.5916, 0.02549, 3.183), (1.87, 0.0585, 3.195), (0.6025, 0.05372, 1.874), (1.881, 0.08673, 1.885), (0.6524, -0.04155, 4.406), (1.931, -0.002054, 4.432), (0.6811, -0.06923, 3.072), (1.959, -0.02974, 3.099), (0.3261, -0.2989, 5.619), (1.319, -1.088, 5.785), (0.439, -0.4192, 4.369), (1.432, -1.209, 4.534), (0.3887, -0.381, 0.008425), (1.281, -1.276, -0.1929), (0.5212, -0.5251, 1.236), (1.413, -1.42, 1.034), (0.5929, -0.2862, 2.097), (1.711, -0.8945, 1.965), (0.5041, -0.2128, 1.005), (1.622, -0.821, 0.8732), (0.5319, -0.2595, 3.353), (1.688, -0.8069, 3.356), (0.5412, -0.246, 2.044), (1.697, -0.7934, 2.047), (0.4652, -0.4527, 4.342), (1.41, -1.315, 4.337), (0.4693, -0.4419, 3.008), (1.414, -1.304, 3.004), (0.01142, -0.4525, 5.568), (0.05972, -1.716, 5.764), (0.033, -0.6442, 4.322), (0.0813, -1.908, 4.517), (-0.207, -0.52, 0.1723), (-0.4308, -1.763, -0.03021), (-0.2165, -0.7181, 1.399), (-0.4403, -1.961, 1.197), (0.06497, -0.7759, 2.078), (0.2631, -2.036, 1.984), (0.03724, -0.699, 0.9832), (0.2353, -1.959, 0.8896), (-0.04676, -0.638, 3.293), (-0.219, -1.905, 3.311), (-0.0268, -0.6594, 1.984), (-0.1991, -1.927, 2.002), (0.167, -0.6188, 4.529), (0.549, -1.839, 4.504), (0.1464, -0.5977, 3.196), (0.5284, -1.818, 3.171), (0.5622, -2.074, 0.1248), (-1.352, 1.681, 0.1248), (0.5622, -2.074, -6.1), (-1.352, 1.681, -6.1), (0.1801, 0.09686, 0.1248), (0.1801, 0.09685, -6.1), (-2.189, 0.5586, 0.2306), (2.183, 0.5586, 0.2306), (-2.189, 0.5586, -6.228), (2.183, 0.5586, -6.228), (-0.003044, -0.111, 0.2306), (-0.003044, -0.111, -6.228), (-1.215, -1.742, 0.2844), (0.07826, 2.151, 0.2844), (-1.215, -1.742, -5.774), (0.07826, 2.151, -5.774), (0.02798, 0.006351, 0.2844), (0.02798, 0.006351, -5.774), (1.239, 1.556, 0.7009), (-0.5959, -2.425, 0.7009), (1.239, 1.556, -5.773), (-0.5959, -2.425, -5.773), (-0.2882, -0.1536, 0.7009), (-0.2882, -0.1536, -5.773)], [], [(74, 1, 3, 75), (75, 3, 5, 76), (76, 5, 7, 77), (77, 7, 9, 78), (78, 9, 11, 79), (79, 11, 13, 80), (80, 13, 15, 81), (81, 15, 17, 82), (82, 17, 19, 83), (83, 19, 21, 84), (17, 15, 31, 32), (84, 21, 23, 85), (85, 23, 1, 74), (6, 8, 53, 52), (15, 13, 30, 31), (13, 11, 29, 30), (11, 9, 28, 29), (9, 7, 27, 28), (1, 23, 35, 24), (3, 1, 24, 25), (7, 5, 26, 27), (23, 21, 34, 35), (5, 3, 25, 26), (21, 19, 33, 34), (19, 17, 32, 33), (29, 28, 40, 41), (24, 35, 47, 36), (26, 25, 37, 38), (33, 32, 44, 45), (30, 29, 41, 42), (27, 26, 38, 39), (34, 33, 45, 46), (31, 30, 42, 43), (28, 27, 39, 40), (35, 34, 46, 47), (25, 24, 36, 37), (32, 31, 43, 44), (41, 40, 48), (36, 47, 48), (38, 37, 48), (45, 44, 48), (42, 41, 48), (39, 38, 48), (46, 45, 48), (43, 42, 48), (40, 39, 48), (47, 46, 48), (37, 36, 48), (44, 43, 48), (55, 56, 68, 67), (22, 0, 49, 60), (0, 2, 50, 49), (4, 6, 52, 51), (20, 22, 60, 59), (2, 4, 51, 50), (18, 20, 59, 58), (16, 18, 58, 57), (14, 16, 57, 56), (12, 14, 56, 55), (10, 12, 55, 54), (8, 10, 54, 53), (70, 71, 73), (52, 53, 65, 64), (59, 60, 72, 71), (49, 50, 62, 61), (56, 57, 69, 68), (53, 54, 66, 65), (60, 49, 61, 72), (50, 51, 63, 62), (57, 58, 70, 69), (54, 55, 67, 66), (51, 52, 64, 63), (58, 59, 71, 70), (67, 68, 73), (64, 65, 73), (71, 72, 73), (61, 62, 73), (68, 69, 73), (65, 66, 73), (72, 61, 73), (62, 63, 73), (69, 70, 73), (66, 67, 73), (63, 64, 73), (22, 85, 74, 0), (20, 84, 85, 22), (18, 83, 84, 20), (16, 82, 83, 18), (14, 81, 82, 16), (12, 80, 81, 14), (10, 79, 80, 12), (8, 78, 79, 10), (6, 77, 78, 8), (4, 76, 77, 6), (2, 75, 76, 4), (0, 74, 75, 2), (87, 86, 88, 89), (91, 90, 92, 93), (95, 94, 96, 97), (99, 98, 100, 101), (103, 102, 104, 105), (107, 106, 108, 109), (111, 110, 112, 113), (115, 114, 116, 117), (119, 118, 120, 121), (123, 122, 124, 125), (148, 149, 145, 144), (137, 129, 128, 133), (127, 134, 130, 126), (134, 135, 131, 130), (135, 136, 132, 131), (160, 161, 157, 156), (149, 141, 140, 145), (139, 146, 142, 138), (146, 147, 143, 142), (147, 148, 144, 143), (172, 173, 169, 168), (161, 153, 152, 157), (151, 158, 154, 150), (158, 159, 155, 154), (159, 160, 156, 155), (184, 185, 181, 180), (173, 165, 164, 169), (163, 170, 166, 162), (170, 171, 167, 166), (171, 172, 168, 167), (196, 197, 193, 192), (185, 177, 176, 181), (175, 182, 178, 174), (182, 183, 179, 178), (183, 184, 180, 179), (208, 209, 205, 204), (197, 189, 188, 193), (187, 194, 190, 186), (194, 195, 191, 190), (195, 196, 192, 191), (220, 221, 217, 216), (209, 201, 200, 205), (199, 206, 202, 198), (206, 207, 203, 202), (207, 208, 204, 203), (232, 233, 229, 228), (221, 213, 212, 217), (211, 218, 214, 210), (218, 219, 215, 214), (219, 220, 216, 215), (244, 245, 241, 240), (233, 225, 224, 229), (223, 230, 226, 222), (230, 231, 227, 226), (231, 232, 228, 227), (256, 257, 253, 252), (245, 237, 236, 241), (235, 242, 238, 234), (242, 243, 239, 238), (243, 244, 240, 239), (268, 269, 265, 264), (257, 249, 248, 253), (247, 254, 250, 246), (254, 255, 251, 250), (255, 256, 252, 251), (280, 276, 277, 281), (269, 261, 260, 265), (259, 266, 262, 258), (266, 267, 263, 262), (267, 268, 264, 263), (292, 293, 289, 288), (281, 277, 272, 273), (271, 270, 274, 278), (278, 274, 275, 279), (279, 275, 276, 280), (304, 300, 301, 305), (293, 285, 284, 289), (283, 290, 286, 282), (290, 291, 287, 286), (291, 292, 288, 287), (316, 317, 313, 312), (305, 301, 296, 297), (295, 294, 298, 302), (302, 298, 299, 303), (303, 299, 300, 304), (328, 329, 325, 324), (317, 309, 308, 313), (307, 314, 310, 306), (314, 315, 311, 310), (315, 316, 312, 311), (340, 341, 337, 336), (329, 321, 320, 325), (319, 326, 322, 318), (326, 327, 323, 322), (327, 328, 324, 323), (352, 348, 349, 353), (341, 333, 332, 337), (331, 338, 334, 330), (338, 339, 335, 334), (339, 340, 336, 335), (382, 383, 379, 378), (353, 349, 344, 345), (343, 342, 346, 350), (350, 346, 347, 351), (351, 347, 348, 352), (371, 367, 356, 361), (366, 368, 358, 354), (368, 369, 359, 358), (369, 370, 360, 359), (370, 371, 361, 360), (364, 365, 371, 370), (363, 364, 370, 369), (362, 363, 369, 368), (355, 362, 368, 366), (365, 357, 367, 371), (394, 395, 391, 390), (383, 375, 374, 379), (373, 380, 376, 372), (380, 381, 377, 376), (381, 382, 378, 377), (406, 407, 403, 402), (395, 387, 386, 391), (385, 392, 388, 384), (392, 393, 389, 388), (393, 394, 390, 389), (418, 419, 415, 414), (407, 399, 398, 403), (397, 404, 400, 396), (404, 405, 401, 400), (405, 406, 402, 401), (430, 431, 427, 426), (419, 411, 410, 415), (409, 416, 412, 408), (416, 417, 413, 412), (417, 418, 414, 413), (442, 443, 439, 438), (431, 423, 422, 427), (421, 428, 424, 420), (428, 429, 425, 424), (429, 430, 426, 425), (443, 435, 434, 439), (433, 440, 436, 432), (440, 441, 437, 436), (441, 442, 438, 437), (448, 449, 446, 444), (445, 447, 449, 448), (454, 455, 452, 450), (451, 453, 455, 454), (447, 457, 456, 449), (449, 456, 458, 446), (455, 461, 459, 452), (453, 460, 461, 455), (466, 467, 464, 462), (463, 465, 467, 466), (472, 473, 470, 468), (469, 471, 473, 472), (465, 475, 474, 467), (467, 474, 476, 464), (473, 479, 477, 470), (471, 478, 479, 473), (484, 485, 482, 480), (481, 483, 485, 484), (490, 491, 488, 486), (487, 489, 491, 490), (483, 493, 492, 485), (485, 492, 494, 482), (491, 497, 495, 488), (489, 496, 497, 491), (502, 503, 500, 498), (499, 501, 503, 502), (508, 509, 506, 504), (505, 507, 509, 508), (501, 511, 510, 503), (503, 510, 512, 500), (509, 515, 513, 506), (507, 514, 515, 509), (520, 521, 518, 516), (517, 519, 521, 520), (526, 527, 524, 522), (523, 525, 527, 526), (519, 529, 528, 521), (521, 528, 530, 518), (527, 533, 531, 524), (525, 532, 533, 527), (538, 539, 536, 534), (535, 537, 539, 538), (544, 545, 542, 540), (541, 543, 545, 544), (537, 547, 546, 539), (539, 546, 548, 536), (545, 551, 549, 542), (543, 550, 551, 545), (556, 557, 554, 552), (553, 555, 557, 556), (562, 563, 560, 558), (559, 561, 563, 562), (555, 565, 564, 557), (557, 564, 566, 554), (563, 569, 567, 560), (561, 568, 569, 563), (574, 575, 572, 570), (571, 573, 575, 574), (580, 581, 578, 576), (577, 579, 581, 580), (573, 583, 582, 575), (575, 582, 584, 572), (581, 587, 585, 578), (579, 586, 587, 581), (592, 593, 590, 588), (589, 591, 593, 592), (598, 594, 596, 599), (595, 598, 599, 597), (591, 601, 600, 593), (593, 600, 602, 590), (599, 596, 603, 605), (597, 599, 605, 604), (610, 606, 608, 611), (607, 610, 611, 609), (616, 617, 614, 612), (613, 615, 617, 616), (609, 611, 618, 619), (611, 608, 620, 618), (617, 623, 621, 614), (615, 622, 623, 617), (628, 624, 626, 629), (625, 628, 629, 627), (634, 635, 632, 630), (631, 633, 635, 634), (627, 629, 636, 637), (629, 626, 638, 636), (635, 641, 639, 632), (633, 640, 641, 635), (646, 647, 644, 642), (643, 645, 647, 646), (652, 648, 650, 653), (649, 652, 653, 651), (645, 655, 654, 647), (647, 654, 656, 644), (653, 650, 657, 659), (651, 653, 659, 658), (664, 665, 662, 660), (661, 663, 665, 664), (670, 666, 668, 671), (667, 670, 671, 669), (663, 673, 672, 665), (665, 672, 674, 662), (671, 668, 675, 677), (669, 671, 677, 676), (682, 683, 680, 678), (679, 681, 683, 682), (688, 684, 686, 689), (685, 688, 689, 687), (681, 691, 690, 683), (683, 690, 692, 680), (689, 686, 693, 695), (687, 689, 695, 694), (700, 701, 698, 696), (697, 699, 701, 700), (706, 702, 704, 707), (703, 706, 707, 705), (699, 709, 708, 701), (701, 708, 710, 698), (707, 704, 711, 713), (705, 707, 713, 712), (718, 719, 716, 714), (715, 717, 719, 718), (724, 720, 722, 725), (721, 724, 725, 723), (717, 727, 726, 719), (719, 726, 728, 716), (725, 722, 729, 731), (723, 725, 731, 730), (136, 137, 133, 132), (733, 732, 734, 735), (739, 738, 736, 737), (741, 740, 742, 743), (745, 744, 746, 747), (749, 748, 750, 751), (753, 752, 754, 755), (759, 758, 756, 757), (761, 760, 762, 763), (765, 764, 766, 767), (769, 768, 770, 771), (773, 772, 774, 775), (779, 778, 776, 777), (781, 780, 782, 783), (785, 784, 786, 787), (789, 788, 790, 791), (793, 792, 794, 795), (799, 798, 796, 797), (801, 800, 802, 803), (805, 804, 806, 807), (809, 808, 810, 811), (813, 812, 814, 815), (819, 818, 816, 817), (821, 820, 822, 823), (825, 824, 826, 827), (829, 828, 830, 831), (833, 832, 834, 835), (839, 838, 836, 837), (841, 840, 842, 843), (845, 844, 846, 847), (849, 848, 850, 851), (853, 852, 854, 855), (859, 858, 856, 857), (861, 860, 862, 863), (865, 864, 866, 867), (869, 868, 870, 871), (873, 872, 874, 875), (879, 878, 876, 877), (881, 880, 882, 883), (885, 884, 886, 887), (889, 888, 890, 891), (893, 892, 894, 895), (899, 898, 896, 897), (901, 900, 902, 903), (905, 904, 906, 907), (909, 908, 910, 911), (913, 912, 914, 915), (919, 918, 916, 917), (921, 920, 922, 923), (925, 924, 926, 927), (929, 928, 930, 931), (933, 932, 934, 935), (939, 938, 936, 937), (941, 940, 942, 943), (945, 944, 946, 947), (949, 948, 950, 951), (953, 952, 954, 955), (959, 958, 956, 957), (961, 960, 962, 963), (965, 964, 966, 967), (969, 968, 970, 971), (973, 972, 974, 975), (979, 978, 976, 977), (981, 980, 982, 983), (985, 984, 986, 987), (989, 988, 990, 991), (993, 992, 994, 995), (999, 998, 996, 997), (1001, 1000, 1002, 1003), (1005, 1004, 1006, 1007), (1009, 1008, 1010, 1011), (1013, 1012, 1014, 1015), (1019, 1018, 1016, 1017), (1021, 1020, 1022, 1023), (1025, 1024, 1026, 1027), (1029, 1028, 1030, 1031), (1033, 1032, 1034, 1035), (1039, 1038, 1036, 1037), (1041, 1040, 1042, 1043), (1045, 1044, 1046, 1047), (1049, 1048, 1050, 1051), (1053, 1052, 1054, 1055), (1059, 1058, 1056, 1057), (1061, 1060, 1062, 1063), (1065, 1064, 1066, 1067), (1069, 1068, 1070, 1071), (1073, 1072, 1074, 1075), (1079, 1078, 1076, 1077), (1081, 1080, 1082, 1083), (1085, 1084, 1086, 1087), (1089, 1088, 1090, 1091), (1093, 1092, 1094, 1095), (1099, 1098, 1096, 1097), (1101, 1100, 1102, 1103), (1105, 1104, 1106, 1107), (1109, 1108, 1110, 1111), (1113, 1112, 1114, 1115), (1119, 1118, 1116, 1117), (1121, 1120, 1122, 1123), (1125, 1124, 1126, 1127), (1129, 1128, 1130, 1131), (1137, 1135, 1133, 1136), (1134, 1137, 1136, 1132), (1143, 1141, 1139, 1142), (1140, 1143, 1142, 1138), (1149, 1147, 1145, 1148), (1146, 1149, 1148, 1144), (1155, 1153, 1151, 1154), (1152, 1155, 1154, 1150)])
me_cylinder.polygons.foreach_set('use_smooth', [1, 1, 1, 1, 1, 1, 1, 1, 1, 1, 1, 1, 1, 1, 1, 1, 1, 1, 1, 1, 1, 1, 1, 1, 1, 1, 1, 1, 1, 1, 1, 1, 1, 1, 1, 1, 1, 1, 1, 1, 1, 1, 1, 1, 1, 1, 1, 1, 1, 1, 1, 1, 1, 1, 1, 1, 1, 1, 1, 1, 1, 1, 1, 1, 1, 1, 1, 1, 1, 1, 1, 1, 1, 1, 1, 1, 1, 1, 1, 1, 1, 1, 1, 1, 1, 1, 1, 1, 1, 1, 1, 1, 1, 1, 1, 1, 0, 0, 0, 0, 0, 0, 0, 0, 0, 0, 1, 1, 1, 1, 1, 1, 1, 1, 1, 1, 1, 1, 1, 1, 1, 1, 1, 1, 1, 1, 1, 1, 1, 1, 1, 1, 1, 1, 1, 1, 1, 1, 1, 1, 1, 1, 1, 1, 1, 1, 1, 1, 1, 1, 1, 1, 1, 1, 1, 1, 1, 1, 1, 1, 1, 1, 1, 1, 1, 1, 1, 1, 1, 1, 1, 1, 1, 1, 1, 1, 1, 1, 1, 1, 1, 1, 1, 1, 1, 1, 1, 1, 1, 1, 1, 1, 1, 1, 1, 1, 1, 1, 1, 1, 1, 1, 1, 1, 1, 1, 1, 1, 1, 1, 1, 1, 1, 1, 1, 1, 1, 1, 1, 1, 1, 1, 1, 1, 1, 1, 1, 1, 1, 1, 1, 1, 1, 1, 1, 1, 1, 1, 1, 1, 1, 1, 1, 1, 1, 1, 1, 1, 1, 1, 1, 1, 1, 1, 1, 1, 1, 1, 1, 1, 1, 1, 1, 1, 1, 1, 1, 1, 1, 1, 1, 1, 1, 1, 1, 1, 1, 1, 1, 1, 1, 1, 1, 1, 1, 1, 1, 1, 1, 1, 1, 1, 1, 1, 1, 1, 1, 1, 1, 1, 1, 1, 1, 1, 1, 1, 1, 1, 1, 1, 1, 1, 1, 1, 1, 1, 1, 1, 1, 1, 1, 1, 1, 1, 1, 1, 1, 1, 1, 1, 1, 1, 1, 1, 1, 1, 1, 1, 1, 1, 1, 1, 1, 1, 1, 1, 1, 1, 1, 1, 1, 1, 1, 1, 1, 1, 1, 1, 1, 1, 1, 1, 1, 1, 1, 1, 1, 1, 1, 0, 0, 0, 0, 0, 0, 0, 0, 0, 0, 0, 0, 0, 0, 0, 0, 0, 0, 0, 0, 0, 0, 0, 0, 0, 0, 0, 0, 0, 0, 0, 0, 0, 0, 0, 0, 0, 0, 0, 0, 0, 0, 0, 0, 0, 0, 0, 0, 0, 0, 0, 0, 0, 0, 0, 0, 0, 0, 0, 0, 0, 0, 0, 0, 0, 0, 0, 0, 0, 0, 0, 0, 0, 0, 0, 0, 0, 0, 0, 0, 0, 0, 0, 0, 0, 0, 0, 0, 0, 0, 0, 0, 0, 0, 0, 0, 0, 0, 0, 0, 0, 0, 0, 0, 0, 0, 0, 0])
me_cylinder.polygons.foreach_set('material_index', [0, 0, 0, 0, 0, 0, 0, 0, 0, 0, 0, 0, 0, 0, 0, 0, 0, 0, 0, 0, 0, 0, 0, 0, 0, 0, 0, 0, 0, 0, 0, 0, 0, 0, 0, 0, 0, 0, 0, 0, 0, 0, 0, 0, 0, 0, 0, 0, 0, 0, 0, 0, 0, 0, 0, 0, 0, 0, 0, 0, 0, 0, 0, 0, 0, 0, 0, 0, 0, 0, 0, 0, 0, 0, 0, 0, 0, 0, 0, 0, 0, 0, 0, 0, 0, 0, 0, 0, 0, 0, 0, 0, 0, 0, 0, 0, 1, 1, 1, 1, 1, 1, 1, 1, 1, 1, 1, 1, 1, 1, 1, 1, 1, 1, 1, 1, 1, 1, 1, 1, 1, 1, 1, 1, 1, 1, 1, 1, 1, 1, 1, 1, 1, 1, 1, 1, 1, 1, 1, 1, 1, 1, 1, 1, 1, 1, 1, 1, 1, 1, 1, 1, 1, 1, 1, 1, 1, 1, 1, 1, 1, 1, 1, 1, 1, 1, 1, 1, 1, 1, 1, 1, 1, 1, 1, 1, 1, 1, 1, 1, 1, 1, 1, 1, 1, 1, 1, 1, 1, 1, 1, 1, 1, 1, 1, 1, 1, 1, 1, 1, 1, 1, 1, 1, 1, 1, 1, 1, 1, 1, 1, 1, 1, 1, 1, 1, 1, 1, 1, 1, 1, 1, 1, 1, 1, 1, 1, 1, 1, 1, 1, 1, 1, 1, 1, 1, 1, 1, 1, 1, 1, 1, 1, 1, 1, 1, 1, 1, 1, 1, 1, 1, 1, 1, 1, 1, 1, 1, 1, 1, 1, 1, 1, 1, 1, 1, 1, 1, 1, 1, 1, 1, 1, 1, 1, 1, 1, 1, 1, 1, 1, 1, 1, 1, 1, 1, 1, 1, 1, 1, 1, 1, 1, 1, 1, 1, 1, 1, 1, 1, 1, 1, 1, 1, 1, 1, 1, 1, 1, 1, 1, 1, 1, 1, 1, 1, 1, 1, 1, 1, 1, 1, 1, 1, 1, 1, 1, 1, 1, 1, 1, 1, 1, 1, 1, 1, 1, 1, 1, 1, 1, 1, 1, 1, 1, 1, 1, 1, 1, 1, 1, 1, 1, 1, 1, 1, 1, 1, 1, 1, 1, 1, 1, 1, 1, 1, 1, 1, 1, 1, 1, 1, 1, 1, 1, 1, 1, 1, 1, 1, 1, 1, 1, 1, 1, 1, 1, 1, 1, 1, 1, 1, 1, 1, 1, 1, 1, 1, 1, 1, 1, 1, 1, 1, 1, 1, 1, 1, 1, 1, 1, 1, 1, 1, 1, 1, 1, 1, 1, 1, 1, 1, 1, 1, 1, 1, 1, 1, 1, 1, 1, 1, 1, 1, 1, 1, 1, 1, 1, 1, 1, 1, 1, 1, 1, 1, 1, 1, 1, 1, 1, 1, 1, 1, 1, 1, 1, 1, 1, 1, 1, 1, 1, 1, 1, 1, 1, 1, 1, 1, 1, 1, 1, 1, 1, 1, 1])
_uv = me_cylinder.uv_layers.new(name='UVMap')
_uv.uv.foreach_set('vector', [0.4415, 0.4875, 0.6324, 0.754, 0.6829, 0.7205, 0.5002, 0.4477, 0.5002, 0.4477, 0.6829, 0.7205, 0.7442, 0.6916, 0.5606, 0.4065, 0.5606, 0.4065, 0.7442, 0.6916, 0.8182, 0.6657, 0.6226, 0.3632, 0.6361, 0.373, 0.8218, 0.6786, 0.746, 0.6969, 0.5743, 0.4163, 0.5743, 0.4163, 0.746, 0.6969, 0.6861, 0.7216, 0.5135, 0.4588, 0.5135, 0.4588, 0.6861, 0.7216, 0.6358, 0.7534, 0.4536, 0.5005, 0.4536, 0.5005, 0.6358, 0.7534, 0.5914, 0.7943, 0.3935, 0.5412, 0.3935, 0.5412, 0.5914, 0.7943, 0.5515, 0.845, 0.3324, 0.5822, 0.3324, 0.5822, 0.5515, 0.845, 0.5125, 0.9076, 0.2708, 0.6245, 0.2595, 0.6102, 0.4977, 0.9127, 0.5436, 0.8447, 0.3223, 0.5681, 0.5515, 0.845, 0.5914, 0.7943, 0.6283, 0.8258, 0.599, 0.8718, 0.3223, 0.5681, 0.5436, 0.8447, 0.5876, 0.7938, 0.3826, 0.5273, 0.3826, 0.5273, 0.5876, 0.7938, 0.6324, 0.754, 0.4415, 0.4875, 0.4043, 0.07863, 0.362, 0.1466, 0.3284, 0.126, 0.3558, 0.0569, 0.5914, 0.7943, 0.6358, 0.7534, 0.6636, 0.7908, 0.6283, 0.8258, 0.6358, 0.7534, 0.6861, 0.7216, 0.7068, 0.7649, 0.6636, 0.7908, 0.6861, 0.7216, 0.746, 0.6969, 0.7592, 0.7504, 0.7068, 0.7649, 0.746, 0.6969, 0.8218, 0.6786, 0.8272, 0.7498, 0.7592, 0.7504, 0.6324, 0.754, 0.5876, 0.7938, 0.6234, 0.8275, 0.6611, 0.7915, 0.6829, 0.7205, 0.6324, 0.754, 0.6611, 0.7915, 0.7061, 0.7647, 0.8182, 0.6657, 0.7442, 0.6916, 0.7606, 0.7474, 0.8333, 0.7397, 0.5876, 0.7938, 0.5436, 0.8447, 0.5924, 0.8765, 0.6234, 0.8275, 0.7442, 0.6916, 0.6829, 0.7205, 0.7061, 0.7647, 0.7606, 0.7474, 0.5436, 0.8447, 0.4977, 0.9127, 0.5678, 0.9429, 0.5924, 0.8765, 0.5125, 0.9076, 0.5515, 0.845, 0.599, 0.8718, 0.5764, 0.9363, 0.7068, 0.7649, 0.7592, 0.7504, 0.7628, 0.7963, 0.7209, 0.8029, 0.6611, 0.7915, 0.6234, 0.8275, 0.6571, 0.8533, 0.6854, 0.8236, 0.7606, 0.7474, 0.7061, 0.7647, 0.7213, 0.8043, 0.7657, 0.7965, 0.5764, 0.9363, 0.599, 0.8718, 0.6429, 0.8876, 0.6381, 0.9403, 0.6636, 0.7908, 0.7068, 0.7649, 0.7209, 0.8029, 0.6869, 0.8211, 0.8333, 0.7397, 0.7606, 0.7474, 0.7657, 0.7965, 0.8219, 0.8053, 0.5924, 0.8765, 0.5678, 0.9429, 0.6321, 0.9488, 0.6379, 0.8934, 0.6283, 0.8258, 0.6636, 0.7908, 0.6869, 0.8211, 0.6607, 0.8491, 0.7592, 0.7504, 0.8272, 0.7498, 0.8113, 0.8063, 0.7628, 0.7963, 0.6234, 0.8275, 0.5924, 0.8765, 0.6379, 0.8934, 0.6571, 0.8533, 0.7061, 0.7647, 0.6611, 0.7915, 0.6854, 0.8236, 0.7213, 0.8043, 0.599, 0.8718, 0.6283, 0.8258, 0.6607, 0.8491, 0.6429, 0.8876, 0.7209, 0.8029, 0.7628, 0.7963, 0.7452, 0.897, 0.6854, 0.8236, 0.6571, 0.8533, 0.7477, 0.9058, 0.7657, 0.7965, 0.7213, 0.8043, 0.7477, 0.9058, 0.6381, 0.9403, 0.6429, 0.8876, 0.7452, 0.897, 0.6869, 0.8211, 0.7209, 0.8029, 0.7452, 0.897, 0.8219, 0.8053, 0.7657, 0.7965, 0.7477, 0.9058, 0.6379, 0.8934, 0.6321, 0.9488, 0.7477, 0.9058, 0.6607, 0.8491, 0.6869, 0.8211, 0.7452, 0.897, 0.7628, 0.7963, 0.8113, 0.8063, 0.7452, 0.897, 0.6571, 0.8533, 0.6379, 0.8934, 0.7477, 0.9058, 0.7213, 0.8043, 0.6854, 0.8236, 0.7477, 0.9058, 0.6429, 0.8876, 0.6607, 0.8491, 0.7452, 0.897, 0.2554, 0.2047, 0.2087, 0.2267, 0.1982, 0.1903, 0.2355, 0.1738, 0.2096, 0.2426, 0.26, 0.2169, 0.2438, 0.1902, 0.1982, 0.2115, 0.26, 0.2169, 0.3053, 0.1819, 0.2823, 0.158, 0.2438, 0.1902, 0.3466, 0.1348, 0.387, 0.0677, 0.3398, 0.04926, 0.3147, 0.1141, 0.1493, 0.26, 0.2096, 0.2426, 0.1982, 0.2115, 0.1443, 0.2224, 0.3053, 0.1819, 0.3466, 0.1348, 0.3147, 0.1141, 0.2823, 0.158, 0.07482, 0.2713, 0.1493, 0.26, 0.1443, 0.2224, 0.07431, 0.2208, 0.1591, 0.2775, 0.0811, 0.29, 0.08054, 0.2376, 0.1533, 0.2385, 0.2211, 0.2582, 0.1591, 0.2775, 0.1533, 0.2385, 0.2087, 0.2267, 0.273, 0.2318, 0.2211, 0.2582, 0.2087, 0.2267, 0.2554, 0.2047, 0.319, 0.1951, 0.273, 0.2318, 0.2554, 0.2047, 0.2945, 0.1712, 0.362, 0.1466, 0.319, 0.1951, 0.2945, 0.1712, 0.3284, 0.126, 0.09124, 0.1648, 0.1447, 0.1793, 0.173, 0.07791, 0.3558, 0.0569, 0.3284, 0.126, 0.2881, 0.1069, 0.2967, 0.05285, 0.1443, 0.2224, 0.1982, 0.2115, 0.1884, 0.1761, 0.1447, 0.1793, 0.2438, 0.1902, 0.2823, 0.158, 0.2545, 0.1341, 0.2248, 0.1603, 0.2087, 0.2267, 0.1533, 0.2385, 0.1532, 0.1941, 0.1982, 0.1903, 0.3284, 0.126, 0.2945, 0.1712, 0.2659, 0.1466, 0.2881, 0.1069, 0.1982, 0.2115, 0.2438, 0.1902, 0.2248, 0.1603, 0.1884, 0.1761, 0.2823, 0.158, 0.3147, 0.1141, 0.276, 0.09605, 0.2545, 0.1341, 0.1533, 0.2385, 0.08054, 0.2376, 0.09774, 0.1796, 0.1532, 0.1941, 0.2945, 0.1712, 0.2554, 0.2047, 0.2355, 0.1738, 0.2659, 0.1466, 0.3147, 0.1141, 0.3398, 0.04926, 0.2844, 0.04491, 0.276, 0.09605, 0.07431, 0.2208, 0.1443, 0.2224, 0.1447, 0.1793, 0.09124, 0.1648, 0.2355, 0.1738, 0.1982, 0.1903, 0.1812, 0.089, 0.2967, 0.05285, 0.2881, 0.1069, 0.1812, 0.089, 0.1447, 0.1793, 0.1884, 0.1761, 0.173, 0.07791, 0.2248, 0.1603, 0.2545, 0.1341, 0.173, 0.07791, 0.1982, 0.1903, 0.1532, 0.1941, 0.1812, 0.089, 0.2881, 0.1069, 0.2659, 0.1466, 0.1812, 0.089, 0.1884, 0.1761, 0.2248, 0.1603, 0.173, 0.07791, 0.2545, 0.1341, 0.276, 0.09605, 0.173, 0.07791, 0.1532, 0.1941, 0.09774, 0.1796, 0.1812, 0.089, 0.2659, 0.1466, 0.2355, 0.1738, 0.1812, 0.089, 0.276, 0.09605, 0.2844, 0.04491, 0.173, 0.07791, 0.2096, 0.2426, 0.3826, 0.5273, 0.4415, 0.4875, 0.26, 0.2169, 0.1493, 0.26, 0.3223, 0.5681, 0.3826, 0.5273, 0.2096, 0.2426, 0.07482, 0.2713, 0.2595, 0.6102, 0.3223, 0.5681, 0.1493, 0.26, 0.1591, 0.2775, 0.3324, 0.5822, 0.2708, 0.6245, 0.0811, 0.29, 0.2211, 0.2582, 0.3935, 0.5412, 0.3324, 0.5822, 0.1591, 0.2775, 0.273, 0.2318, 0.4536, 0.5005, 0.3935, 0.5412, 0.2211, 0.2582, 0.319, 0.1951, 0.5135, 0.4588, 0.4536, 0.5005, 0.273, 0.2318, 0.362, 0.1466, 0.5743, 0.4163, 0.5135, 0.4588, 0.319, 0.1951, 0.4043, 0.07863, 0.6361, 0.373, 0.5743, 0.4163, 0.362, 0.1466, 0.3466, 0.1348, 0.5606, 0.4065, 0.6226, 0.3632, 0.387, 0.0677, 0.3053, 0.1819, 0.5002, 0.4477, 0.5606, 0.4065, 0.3466, 0.1348, 0.26, 0.2169, 0.4415, 0.4875, 0.5002, 0.4477, 0.3053, 0.1819, 0.0953, 0.2227, 0.2904, 0.2227, 0.2904, 0.4262, 0.0953, 0.4262, 0.0953, 0.2227, 0.2904, 0.2227, 0.2904, 0.4262, 0.0953, 0.4262, 0.0953, 0.2227, 0.2904, 0.2227, 0.2904, 0.4262, 0.0953, 0.4262, 0.0953, 0.2227, 0.2904, 0.2227, 0.2904, 0.4262, 0.0953, 0.4262, 0.0953, 0.2227, 0.2904, 0.2227, 0.2904, 0.4262, 0.0953, 0.4262, 0.0953, 0.2227, 0.2904, 0.2227, 0.2904, 0.4262, 0.0953, 0.4262, 0.0953, 0.2227, 0.2904, 0.2227, 0.2904, 0.4262, 0.0953, 0.4262, 0.0953, 0.2227, 0.2904, 0.2227, 0.2904, 0.4262, 0.0953, 0.4262, 0.0953, 0.2227, 0.2904, 0.2227, 0.2904, 0.4262, 0.0953, 0.4262, 0.0953, 0.2227, 0.2904, 0.2227, 0.2904, 0.4262, 0.0953, 0.4262, 0.09258, 0.5949, 0.09258, 0.7847, 0.288, 0.7847, 0.288, 0.5949, 0.09258, 0.7847, 0.09258, 0.9744, 0.288, 0.9744, 0.288, 0.7847, 0.09258, 0.0256, 0.09258, 0.2154, 0.288, 0.2154, 0.288, 0.0256, 0.09258, 0.2154, 0.09258, 0.4051, 0.288, 0.4051, 0.288, 0.2154, 0.09258, 0.4051, 0.09258, 0.5949, 0.288, 0.5949, 0.288, 0.4051, 0.09258, 0.5949, 0.09258, 0.7847, 0.288, 0.7847, 0.288, 0.5949, 0.09258, 0.7847, 0.09258, 0.9744, 0.288, 0.9744, 0.288, 0.7847, 0.09258, 0.0256, 0.09258, 0.2154, 0.288, 0.2154, 0.288, 0.0256, 0.09258, 0.2154, 0.09258, 0.4051, 0.288, 0.4051, 0.288, 0.2154, 0.09258, 0.4051, 0.09258, 0.5949, 0.288, 0.5949, 0.288, 0.4051, 0.09258, 0.5949, 0.09258, 0.7847, 0.288, 0.7847, 0.288, 0.5949, 0.09258, 0.7847, 0.09258, 0.9744, 0.288, 0.9744, 0.288, 0.7847, 0.09258, 0.0256, 0.09258, 0.2154, 0.288, 0.2154, 0.288, 0.0256, 0.09258, 0.2154, 0.09258, 0.4051, 0.288, 0.4051, 0.288, 0.2154, 0.09258, 0.4051, 0.09258, 0.5949, 0.288, 0.5949, 0.288, 0.4051, 0.09258, 0.5949, 0.09258, 0.7847, 0.288, 0.7847, 0.288, 0.5949, 0.09258, 0.7847, 0.09258, 0.9744, 0.288, 0.9744, 0.288, 0.7847, 0.09258, 0.0256, 0.09258, 0.2154, 0.288, 0.2154, 0.288, 0.0256, 0.09258, 0.2154, 0.09258, 0.4051, 0.288, 0.4051, 0.288, 0.2154, 0.09258, 0.4051, 0.09258, 0.5949, 0.288, 0.5949, 0.288, 0.4051, 0.09258, 0.5949, 0.09258, 0.7847, 0.288, 0.7847, 0.288, 0.5949, 0.09258, 0.7847, 0.09258, 0.9744, 0.288, 0.9744, 0.288, 0.7847, 0.09258, 0.0256, 0.09258, 0.2154, 0.288, 0.2154, 0.288, 0.0256, 0.09258, 0.2154, 0.09258, 0.4051, 0.288, 0.4051, 0.288, 0.2154, 0.09258, 0.4051, 0.09258, 0.5949, 0.288, 0.5949, 0.288, 0.4051, 0.09258, 0.5949, 0.09258, 0.7847, 0.288, 0.7847, 0.288, 0.5949, 0.09258, 0.7847, 0.09258, 0.9744, 0.288, 0.9744, 0.288, 0.7847, 0.09258, 0.0256, 0.09258, 0.2154, 0.288, 0.2154, 0.288, 0.0256, 0.09258, 0.2154, 0.09258, 0.4051, 0.288, 0.4051, 0.288, 0.2154, 0.09258, 0.4051, 0.09258, 0.5949, 0.288, 0.5949, 0.288, 0.4051, 0.09258, 0.5949, 0.09258, 0.7847, 0.288, 0.7847, 0.288, 0.5949, 0.09258, 0.7847, 0.09258, 0.9744, 0.288, 0.9744, 0.288, 0.7847, 0.09258, 0.0256, 0.09258, 0.2154, 0.288, 0.2154, 0.288, 0.0256, 0.09258, 0.2154, 0.09258, 0.4051, 0.288, 0.4051, 0.288, 0.2154, 0.09258, 0.4051, 0.09258, 0.5949, 0.288, 0.5949, 0.288, 0.4051, 0.09258, 0.5949, 0.09258, 0.7847, 0.288, 0.7847, 0.288, 0.5949, 0.09258, 0.7847, 0.09258, 0.9744, 0.288, 0.9744, 0.288, 0.7847, 0.09258, 0.0256, 0.09258, 0.2154, 0.288, 0.2154, 0.288, 0.0256, 0.09258, 0.2154, 0.09258, 0.4051, 0.288, 0.4051, 0.288, 0.2154, 0.09258, 0.4051, 0.09258, 0.5949, 0.288, 0.5949, 0.288, 0.4051, 0.09258, 0.5949, 0.09258, 0.7847, 0.288, 0.7847, 0.288, 0.5949, 0.09258, 0.7847, 0.09258, 0.9744, 0.288, 0.9744, 0.288, 0.7847, 0.09258, 0.0256, 0.09258, 0.2154, 0.288, 0.2154, 0.288, 0.0256, 0.09258, 0.2154, 0.09258, 0.4051, 0.288, 0.4051, 0.288, 0.2154, 0.09258, 0.4051, 0.09258, 0.5949, 0.288, 0.5949, 0.288, 0.4051, 0.09258, 0.5949, 0.09258, 0.7847, 0.288, 0.7847, 0.288, 0.5949, 0.09258, 0.7847, 0.09258, 0.9744, 0.288, 0.9744, 0.288, 0.7847, 0.09258, 0.0256, 0.09258, 0.2154, 0.288, 0.2154, 0.288, 0.0256, 0.09258, 0.2154, 0.09258, 0.4051, 0.288, 0.4051, 0.288, 0.2154, 0.09258, 0.4051, 0.09258, 0.5949, 0.288, 0.5949, 0.288, 0.4051, 0.09258, 0.5949, 0.09258, 0.7847, 0.288, 0.7847, 0.288, 0.5949, 0.09258, 0.7847, 0.09258, 0.9744, 0.288, 0.9744, 0.288, 0.7847, 0.09258, 0.0256, 0.09258, 0.2154, 0.288, 0.2154, 0.288, 0.0256, 0.09258, 0.2154, 0.09258, 0.4051, 0.288, 0.4051, 0.288, 0.2154, 0.09258, 0.4051, 0.09258, 0.5949, 0.288, 0.5949, 0.288, 0.4051, 0.09258, 0.5949, 0.288, 0.5949, 0.288, 0.7847, 0.09258, 0.7847, 0.09258, 0.7847, 0.09258, 0.9744, 0.288, 0.9744, 0.288, 0.7847, 0.09258, 0.0256, 0.09258, 0.2154, 0.288, 0.2154, 0.288, 0.0256, 0.09258, 0.2154, 0.09258, 0.4051, 0.288, 0.4051, 0.288, 0.2154, 0.09258, 0.4051, 0.09258, 0.5949, 0.288, 0.5949, 0.288, 0.4051, 0.09258, 0.5949, 0.09258, 0.7847, 0.288, 0.7847, 0.288, 0.5949, 0.09258, 0.7847, 0.288, 0.7847, 0.288, 0.9744, 0.09258, 0.9744, 0.09258, 0.0256, 0.288, 0.0256, 0.288, 0.2154, 0.09258, 0.2154, 0.09258, 0.2154, 0.288, 0.2154, 0.288, 0.4051, 0.09258, 0.4051, 0.09258, 0.4051, 0.288, 0.4051, 0.288, 0.5949, 0.09258, 0.5949, 0.09258, 0.5949, 0.288, 0.5949, 0.288, 0.7847, 0.09258, 0.7847, 0.09258, 0.7847, 0.09258, 0.9744, 0.288, 0.9744, 0.288, 0.7847, 0.09258, 0.0256, 0.09258, 0.2154, 0.288, 0.2154, 0.288, 0.0256, 0.09258, 0.2154, 0.09258, 0.4051, 0.288, 0.4051, 0.288, 0.2154, 0.09258, 0.4051, 0.09258, 0.5949, 0.288, 0.5949, 0.288, 0.4051, 0.09258, 0.5949, 0.09258, 0.7847, 0.288, 0.7847, 0.288, 0.5949, 0.09258, 0.7847, 0.288, 0.7847, 0.288, 0.9744, 0.09258, 0.9744, 0.09258, 0.0256, 0.288, 0.0256, 0.288, 0.2154, 0.09258, 0.2154, 0.09258, 0.2154, 0.288, 0.2154, 0.288, 0.4051, 0.09258, 0.4051, 0.09258, 0.4051, 0.288, 0.4051, 0.288, 0.5949, 0.09258, 0.5949, 0.09258, 0.5949, 0.09258, 0.7847, 0.288, 0.7847, 0.288, 0.5949, 0.09258, 0.7847, 0.09258, 0.9744, 0.288, 0.9744, 0.288, 0.7847, 0.09258, 0.0256, 0.09258, 0.2154, 0.288, 0.2154, 0.288, 0.0256, 0.09258, 0.2154, 0.09258, 0.4051, 0.288, 0.4051, 0.288, 0.2154, 0.09258, 0.4051, 0.09258, 0.5949, 0.288, 0.5949, 0.288, 0.4051, 0.09258, 0.5949, 0.09258, 0.7847, 0.288, 0.7847, 0.288, 0.5949, 0.09258, 0.7847, 0.09258, 0.9744, 0.288, 0.9744, 0.288, 0.7847, 0.09258, 0.0256, 0.09258, 0.2154, 0.288, 0.2154, 0.288, 0.0256, 0.09258, 0.2154, 0.09258, 0.4051, 0.288, 0.4051, 0.288, 0.2154, 0.09258, 0.4051, 0.09258, 0.5949, 0.288, 0.5949, 0.288, 0.4051, 0.09258, 0.5949, 0.288, 0.5949, 0.288, 0.7847, 0.09258, 0.7847, 0.09258, 0.7847, 0.09258, 0.9744, 0.288, 0.9744, 0.288, 0.7847, 0.09258, 0.0256, 0.09258, 0.2154, 0.288, 0.2154, 0.288, 0.0256, 0.09258, 0.2154, 0.09258, 0.4051, 0.288, 0.4051, 0.288, 0.2154, 0.09258, 0.4051, 0.09258, 0.5949, 0.288, 0.5949, 0.288, 0.4051, 0.09258, 0.5949, 0.09258, 0.7847, 0.288, 0.7847, 0.288, 0.5949, 0.09258, 0.7847, 0.288, 0.7847, 0.288, 0.9744, 0.09258, 0.9744, 0.09258, 0.0256, 0.288, 0.0256, 0.288, 0.2154, 0.09258, 0.2154, 0.09258, 0.2154, 0.288, 0.2154, 0.288, 0.4051, 0.09258, 0.4051, 0.09258, 0.4051, 0.288, 0.4051, 0.288, 0.5949, 0.09258, 0.5949, 0.1903, 0.7847, 0.1903, 0.9744, 0.288, 0.9744, 0.288, 0.7847, 0.1903, 0.0256, 0.1903, 0.2154, 0.288, 0.2154, 0.288, 0.0256, 0.1903, 0.2154, 0.1903, 0.4051, 0.288, 0.4051, 0.288, 0.2154, 0.1903, 0.4051, 0.1903, 0.5949, 0.288, 0.5949, 0.288, 0.4051, 0.1903, 0.5949, 0.1903, 0.7847, 0.288, 0.7847, 0.288, 0.5949, 0.09258, 0.5949, 0.09258, 0.7847, 0.1903, 0.7847, 0.1903, 0.5949, 0.09258, 0.4051, 0.09258, 0.5949, 0.1903, 0.5949, 0.1903, 0.4051, 0.09258, 0.2154, 0.09258, 0.4051, 0.1903, 0.4051, 0.1903, 0.2154, 0.09258, 0.0256, 0.09258, 0.2154, 0.1903, 0.2154, 0.1903, 0.0256, 0.09258, 0.7847, 0.09258, 0.9744, 0.1903, 0.9744, 0.1903, 0.7847, 0.09258, 0.5949, 0.09258, 0.7847, 0.288, 0.7847, 0.288, 0.5949, 0.09258, 0.7847, 0.09258, 0.9744, 0.288, 0.9744, 0.288, 0.7847, 0.09258, 0.0256, 0.09258, 0.2154, 0.288, 0.2154, 0.288, 0.0256, 0.09258, 0.2154, 0.09258, 0.4051, 0.288, 0.4051, 0.288, 0.2154, 0.09258, 0.4051, 0.09258, 0.5949, 0.288, 0.5949, 0.288, 0.4051, 0.09258, 0.5949, 0.09258, 0.7847, 0.288, 0.7847, 0.288, 0.5949, 0.09258, 0.7847, 0.09258, 0.9744, 0.288, 0.9744, 0.288, 0.7847, 0.09258, 0.0256, 0.09258, 0.2154, 0.288, 0.2154, 0.288, 0.0256, 0.09258, 0.2154, 0.09258, 0.4051, 0.288, 0.4051, 0.288, 0.2154, 0.09258, 0.4051, 0.09258, 0.5949, 0.288, 0.5949, 0.288, 0.4051, 0.09258, 0.5949, 0.09258, 0.7847, 0.288, 0.7847, 0.288, 0.5949, 0.09258, 0.7847, 0.09258, 0.9744, 0.288, 0.9744, 0.288, 0.7847, 0.09258, 0.0256, 0.09258, 0.2154, 0.288, 0.2154, 0.288, 0.0256, 0.09258, 0.2154, 0.09258, 0.4051, 0.288, 0.4051, 0.288, 0.2154, 0.09258, 0.4051, 0.09258, 0.5949, 0.288, 0.5949, 0.288, 0.4051, 0.09258, 0.5949, 0.09258, 0.7847, 0.288, 0.7847, 0.288, 0.5949, 0.09258, 0.7847, 0.09258, 0.9744, 0.288, 0.9744, 0.288, 0.7847, 0.09258, 0.0256, 0.09258, 0.2154, 0.288, 0.2154, 0.288, 0.0256, 0.09258, 0.2154, 0.09258, 0.4051, 0.288, 0.4051, 0.288, 0.2154, 0.09258, 0.4051, 0.09258, 0.5949, 0.288, 0.5949, 0.288, 0.4051, 0.09258, 0.5949, 0.09258, 0.7847, 0.288, 0.7847, 0.288, 0.5949, 0.09258, 0.7847, 0.09258, 0.9744, 0.288, 0.9744, 0.288, 0.7847, 0.09258, 0.0256, 0.09258, 0.2154, 0.288, 0.2154, 0.288, 0.0256, 0.09258, 0.2154, 0.09258, 0.4051, 0.288, 0.4051, 0.288, 0.2154, 0.09258, 0.4051, 0.09258, 0.5949, 0.288, 0.5949, 0.288, 0.4051, 0.09258, 0.7847, 0.09258, 0.9744, 0.288, 0.9744, 0.288, 0.7847, 0.09258, 0.0256, 0.09258, 0.2154, 0.288, 0.2154, 0.288, 0.0256, 0.09258, 0.2154, 0.09258, 0.4051, 0.288, 0.4051, 0.288, 0.2154, 0.09258, 0.4051, 0.09258, 0.5949, 0.288, 0.5949, 0.288, 0.4051, 0.1903, 0.0256, 0.1903, 0.2154, 0.288, 0.2154, 0.288, 0.0256, 0.09258, 0.0256, 0.09258, 0.2154, 0.1903, 0.2154, 0.1903, 0.0256, 0.1903, 0.0256, 0.1903, 0.2154, 0.288, 0.2154, 0.288, 0.0256, 0.09258, 0.0256, 0.09258, 0.2154, 0.1903, 0.2154, 0.1903, 0.0256, 0.09258, 0.2154, 0.09258, 0.2954, 0.1903, 0.2954, 0.1903, 0.2154, 0.1903, 0.2154, 0.1903, 0.2954, 0.288, 0.2954, 0.288, 0.2154, 0.1903, 0.2154, 0.1903, 0.2966, 0.288, 0.2966, 0.288, 0.2154, 0.09258, 0.2154, 0.09258, 0.2966, 0.1903, 0.2966, 0.1903, 0.2154, 0.1903, 0.0256, 0.1903, 0.2154, 0.288, 0.2154, 0.288, 0.0256, 0.09258, 0.0256, 0.09258, 0.2154, 0.1903, 0.2154, 0.1903, 0.0256, 0.1903, 0.0256, 0.1903, 0.2154, 0.288, 0.2154, 0.288, 0.0256, 0.09258, 0.0256, 0.09258, 0.2154, 0.1903, 0.2154, 0.1903, 0.0256, 0.09258, 0.2154, 0.09258, 0.2954, 0.1903, 0.2954, 0.1903, 0.2154, 0.1903, 0.2154, 0.1903, 0.2954, 0.288, 0.2954, 0.288, 0.2154, 0.1903, 0.2154, 0.1903, 0.2966, 0.288, 0.2966, 0.288, 0.2154, 0.09258, 0.2154, 0.09258, 0.2966, 0.1903, 0.2966, 0.1903, 0.2154, 0.1903, 0.0256, 0.1903, 0.2154, 0.288, 0.2154, 0.288, 0.0256, 0.09258, 0.0256, 0.09258, 0.2154, 0.1903, 0.2154, 0.1903, 0.0256, 0.1903, 0.0256, 0.1903, 0.2154, 0.288, 0.2154, 0.288, 0.0256, 0.09258, 0.0256, 0.09258, 0.2154, 0.1903, 0.2154, 0.1903, 0.0256, 0.09258, 0.2154, 0.09258, 0.2954, 0.1903, 0.2954, 0.1903, 0.2154, 0.1903, 0.2154, 0.1903, 0.2954, 0.288, 0.2954, 0.288, 0.2154, 0.1903, 0.2154, 0.1903, 0.2966, 0.288, 0.2966, 0.288, 0.2154, 0.09258, 0.2154, 0.09258, 0.2966, 0.1903, 0.2966, 0.1903, 0.2154, 0.1903, 0.0256, 0.1903, 0.2154, 0.288, 0.2154, 0.288, 0.0256, 0.09258, 0.0256, 0.09258, 0.2154, 0.1903, 0.2154, 0.1903, 0.0256, 0.1903, 0.0256, 0.1903, 0.2154, 0.288, 0.2154, 0.288, 0.0256, 0.09258, 0.0256, 0.09258, 0.2154, 0.1903, 0.2154, 0.1903, 0.0256, 0.09258, 0.2154, 0.09258, 0.2954, 0.1903, 0.2954, 0.1903, 0.2154, 0.1903, 0.2154, 0.1903, 0.2954, 0.288, 0.2954, 0.288, 0.2154, 0.1903, 0.2154, 0.1903, 0.2966, 0.288, 0.2966, 0.288, 0.2154, 0.09258, 0.2154, 0.09258, 0.2966, 0.1903, 0.2966, 0.1903, 0.2154, 0.1903, 0.0256, 0.1903, 0.2154, 0.288, 0.2154, 0.288, 0.0256, 0.09258, 0.0256, 0.09258, 0.2154, 0.1903, 0.2154, 0.1903, 0.0256, 0.1903, 0.0256, 0.1903, 0.2154, 0.288, 0.2154, 0.288, 0.0256, 0.09258, 0.0256, 0.09258, 0.2154, 0.1903, 0.2154, 0.1903, 0.0256, 0.09258, 0.2154, 0.09258, 0.2954, 0.1903, 0.2954, 0.1903, 0.2154, 0.1903, 0.2154, 0.1903, 0.2954, 0.288, 0.2954, 0.288, 0.2154, 0.1903, 0.2154, 0.1903, 0.2966, 0.288, 0.2966, 0.288, 0.2154, 0.09258, 0.2154, 0.09258, 0.2966, 0.1903, 0.2966, 0.1903, 0.2154, 0.1903, 0.0256, 0.1903, 0.2154, 0.288, 0.2154, 0.288, 0.0256, 0.09258, 0.0256, 0.09258, 0.2154, 0.1903, 0.2154, 0.1903, 0.0256, 0.1903, 0.0256, 0.1903, 0.2154, 0.288, 0.2154, 0.288, 0.0256, 0.09258, 0.0256, 0.09258, 0.2154, 0.1903, 0.2154, 0.1903, 0.0256, 0.09258, 0.2154, 0.09258, 0.2954, 0.1903, 0.2954, 0.1903, 0.2154, 0.1903, 0.2154, 0.1903, 0.2954, 0.288, 0.2954, 0.288, 0.2154, 0.1903, 0.2154, 0.1903, 0.2966, 0.288, 0.2966, 0.288, 0.2154, 0.09258, 0.2154, 0.09258, 0.2966, 0.1903, 0.2966, 0.1903, 0.2154, 0.1903, 0.0256, 0.1903, 0.2154, 0.288, 0.2154, 0.288, 0.0256, 0.09258, 0.0256, 0.09258, 0.2154, 0.1903, 0.2154, 0.1903, 0.0256, 0.1903, 0.0256, 0.1903, 0.2154, 0.288, 0.2154, 0.288, 0.0256, 0.09258, 0.0256, 0.09258, 0.2154, 0.1903, 0.2154, 0.1903, 0.0256, 0.09258, 0.2154, 0.09258, 0.2954, 0.1903, 0.2954, 0.1903, 0.2154, 0.1903, 0.2154, 0.1903, 0.2954, 0.288, 0.2954, 0.288, 0.2154, 0.1903, 0.2154, 0.1903, 0.2966, 0.288, 0.2966, 0.288, 0.2154, 0.09258, 0.2154, 0.09258, 0.2966, 0.1903, 0.2966, 0.1903, 0.2154, 0.1903, 0.0256, 0.1903, 0.2154, 0.288, 0.2154, 0.288, 0.0256, 0.09258, 0.0256, 0.09258, 0.2154, 0.1903, 0.2154, 0.1903, 0.0256, 0.1903, 0.0256, 0.1903, 0.2154, 0.288, 0.2154, 0.288, 0.0256, 0.09258, 0.0256, 0.09258, 0.2154, 0.1903, 0.2154, 0.1903, 0.0256, 0.09258, 0.2154, 0.09258, 0.2954, 0.1903, 0.2954, 0.1903, 0.2154, 0.1903, 0.2154, 0.1903, 0.2954, 0.288, 0.2954, 0.288, 0.2154, 0.1903, 0.2154, 0.1903, 0.2966, 0.288, 0.2966, 0.288, 0.2154, 0.09258, 0.2154, 0.09258, 0.2966, 0.1903, 0.2966, 0.1903, 0.2154, 0.1903, 0.0256, 0.1903, 0.2154, 0.288, 0.2154, 0.288, 0.0256, 0.09258, 0.0256, 0.09258, 0.2154, 0.1903, 0.2154, 0.1903, 0.0256, 0.1903, 0.0256, 0.288, 0.0256, 0.288, 0.2154, 0.1903, 0.2154, 0.09258, 0.0256, 0.1903, 0.0256, 0.1903, 0.2154, 0.09258, 0.2154, 0.09258, 0.2154, 0.09258, 0.2954, 0.1903, 0.2954, 0.1903, 0.2154, 0.1903, 0.2154, 0.1903, 0.2954, 0.288, 0.2954, 0.288, 0.2154, 0.1903, 0.2154, 0.288, 0.2154, 0.288, 0.2966, 0.1903, 0.2966, 0.09258, 0.2154, 0.1903, 0.2154, 0.1903, 0.2966, 0.09258, 0.2966, 0.1903, 0.0256, 0.288, 0.0256, 0.288, 0.2154, 0.1903, 0.2154, 0.09258, 0.0256, 0.1903, 0.0256, 0.1903, 0.2154, 0.09258, 0.2154, 0.1903, 0.0256, 0.1903, 0.2154, 0.288, 0.2154, 0.288, 0.0256, 0.09258, 0.0256, 0.09258, 0.2154, 0.1903, 0.2154, 0.1903, 0.0256, 0.09258, 0.2154, 0.1903, 0.2154, 0.1903, 0.2954, 0.09258, 0.2954, 0.1903, 0.2154, 0.288, 0.2154, 0.288, 0.2954, 0.1903, 0.2954, 0.1903, 0.2154, 0.1903, 0.2966, 0.288, 0.2966, 0.288, 0.2154, 0.09258, 0.2154, 0.09258, 0.2966, 0.1903, 0.2966, 0.1903, 0.2154, 0.1903, 0.0256, 0.288, 0.0256, 0.288, 0.2154, 0.1903, 0.2154, 0.09258, 0.0256, 0.1903, 0.0256, 0.1903, 0.2154, 0.09258, 0.2154, 0.1903, 0.0256, 0.1903, 0.2154, 0.288, 0.2154, 0.288, 0.0256, 0.09258, 0.0256, 0.09258, 0.2154, 0.1903, 0.2154, 0.1903, 0.0256, 0.09258, 0.2154, 0.1903, 0.2154, 0.1903, 0.2954, 0.09258, 0.2954, 0.1903, 0.2154, 0.288, 0.2154, 0.288, 0.2954, 0.1903, 0.2954, 0.1903, 0.2154, 0.1903, 0.2966, 0.288, 0.2966, 0.288, 0.2154, 0.09258, 0.2154, 0.09258, 0.2966, 0.1903, 0.2966, 0.1903, 0.2154, 0.1903, 0.0256, 0.1903, 0.2154, 0.288, 0.2154, 0.288, 0.0256, 0.09258, 0.0256, 0.09258, 0.2154, 0.1903, 0.2154, 0.1903, 0.0256, 0.1903, 0.0256, 0.288, 0.0256, 0.288, 0.2154, 0.1903, 0.2154, 0.09258, 0.0256, 0.1903, 0.0256, 0.1903, 0.2154, 0.09258, 0.2154, 0.09258, 0.2154, 0.09258, 0.2954, 0.1903, 0.2954, 0.1903, 0.2154, 0.1903, 0.2154, 0.1903, 0.2954, 0.288, 0.2954, 0.288, 0.2154, 0.1903, 0.2154, 0.288, 0.2154, 0.288, 0.2966, 0.1903, 0.2966, 0.09258, 0.2154, 0.1903, 0.2154, 0.1903, 0.2966, 0.09258, 0.2966, 0.1903, 0.0256, 0.1903, 0.2154, 0.288, 0.2154, 0.288, 0.0256, 0.09258, 0.0256, 0.09258, 0.2154, 0.1903, 0.2154, 0.1903, 0.0256, 0.1903, 0.0256, 0.288, 0.0256, 0.288, 0.2154, 0.1903, 0.2154, 0.09258, 0.0256, 0.1903, 0.0256, 0.1903, 0.2154, 0.09258, 0.2154, 0.09258, 0.2154, 0.09258, 0.2954, 0.1903, 0.2954, 0.1903, 0.2154, 0.1903, 0.2154, 0.1903, 0.2954, 0.288, 0.2954, 0.288, 0.2154, 0.1903, 0.2154, 0.288, 0.2154, 0.288, 0.2966, 0.1903, 0.2966, 0.09258, 0.2154, 0.1903, 0.2154, 0.1903, 0.2966, 0.09258, 0.2966, 0.1903, 0.0256, 0.1903, 0.2154, 0.288, 0.2154, 0.288, 0.0256, 0.09258, 0.0256, 0.09258, 0.2154, 0.1903, 0.2154, 0.1903, 0.0256, 0.1903, 0.0256, 0.288, 0.0256, 0.288, 0.2154, 0.1903, 0.2154, 0.09258, 0.0256, 0.1903, 0.0256, 0.1903, 0.2154, 0.09258, 0.2154, 0.09258, 0.2154, 0.09258, 0.2954, 0.1903, 0.2954, 0.1903, 0.2154, 0.1903, 0.2154, 0.1903, 0.2954, 0.288, 0.2954, 0.288, 0.2154, 0.1903, 0.2154, 0.288, 0.2154, 0.288, 0.2966, 0.1903, 0.2966, 0.09258, 0.2154, 0.1903, 0.2154, 0.1903, 0.2966, 0.09258, 0.2966, 0.1903, 0.0256, 0.1903, 0.2154, 0.288, 0.2154, 0.288, 0.0256, 0.09258, 0.0256, 0.09258, 0.2154, 0.1903, 0.2154, 0.1903, 0.0256, 0.1903, 0.0256, 0.288, 0.0256, 0.288, 0.2154, 0.1903, 0.2154, 0.09258, 0.0256, 0.1903, 0.0256, 0.1903, 0.2154, 0.09258, 0.2154, 0.09258, 0.2154, 0.09258, 0.2954, 0.1903, 0.2954, 0.1903, 0.2154, 0.1903, 0.2154, 0.1903, 0.2954, 0.288, 0.2954, 0.288, 0.2154, 0.1903, 0.2154, 0.288, 0.2154, 0.288, 0.2966, 0.1903, 0.2966, 0.09258, 0.2154, 0.1903, 0.2154, 0.1903, 0.2966, 0.09258, 0.2966, 0.1903, 0.0256, 0.1903, 0.2154, 0.288, 0.2154, 0.288, 0.0256, 0.09258, 0.0256, 0.09258, 0.2154, 0.1903, 0.2154, 0.1903, 0.0256, 0.1903, 0.0256, 0.288, 0.0256, 0.288, 0.2154, 0.1903, 0.2154, 0.09258, 0.0256, 0.1903, 0.0256, 0.1903, 0.2154, 0.09258, 0.2154, 0.09258, 0.2154, 0.09258, 0.2954, 0.1903, 0.2954, 0.1903, 0.2154, 0.1903, 0.2154, 0.1903, 0.2954, 0.288, 0.2954, 0.288, 0.2154, 0.1903, 0.2154, 0.288, 0.2154, 0.288, 0.2966, 0.1903, 0.2966, 0.09258, 0.2154, 0.1903, 0.2154, 0.1903, 0.2966, 0.09258, 0.2966, 0.09258, 0.5949, 0.09258, 0.7847, 0.288, 0.7847, 0.288, 0.5949, 0.0953, 0.03024, 0.2904, 0.03024, 0.2904, 0.2227, 0.0953, 0.2227, 0.0953, 0.7934, 0.2904, 0.7934, 0.2904, 0.983, 0.0953, 0.983, 0.0953, 0.6259, 0.2904, 0.6259, 0.2904, 0.7934, 0.0953, 0.7934, 0.0953, 0.4262, 0.2904, 0.4262, 0.2904, 0.6259, 0.0953, 0.6259, 0.0953, 0.2227, 0.2904, 0.2227, 0.2904, 0.4262, 0.0953, 0.4262, 0.0953, 0.03024, 0.2904, 0.03024, 0.2904, 0.2227, 0.0953, 0.2227, 0.0953, 0.7934, 0.2904, 0.7934, 0.2904, 0.983, 0.0953, 0.983, 0.0953, 0.6259, 0.2904, 0.6259, 0.2904, 0.7934, 0.0953, 0.7934, 0.0953, 0.4262, 0.2904, 0.4262, 0.2904, 0.6259, 0.0953, 0.6259, 0.0953, 0.2227, 0.2904, 0.2227, 0.2904, 0.4262, 0.0953, 0.4262, 0.0953, 0.03024, 0.2904, 0.03024, 0.2904, 0.2227, 0.0953, 0.2227, 0.0953, 0.7934, 0.2904, 0.7934, 0.2904, 0.983, 0.0953, 0.983, 0.0953, 0.6259, 0.2904, 0.6259, 0.2904, 0.7934, 0.0953, 0.7934, 0.0953, 0.4262, 0.2904, 0.4262, 0.2904, 0.6259, 0.0953, 0.6259, 0.0953, 0.2227, 0.2904, 0.2227, 0.2904, 0.4262, 0.0953, 0.4262, 0.0953, 0.03024, 0.2904, 0.03024, 0.2904, 0.2227, 0.0953, 0.2227, 0.0953, 0.7934, 0.2904, 0.7934, 0.2904, 0.983, 0.0953, 0.983, 0.0953, 0.6259, 0.2904, 0.6259, 0.2904, 0.7934, 0.0953, 0.7934, 0.0953, 0.4262, 0.2904, 0.4262, 0.2904, 0.6259, 0.0953, 0.6259, 0.0953, 0.2227, 0.2904, 0.2227, 0.2904, 0.4262, 0.0953, 0.4262, 0.0953, 0.03024, 0.2904, 0.03024, 0.2904, 0.2227, 0.0953, 0.2227, 0.0953, 0.7934, 0.2904, 0.7934, 0.2904, 0.983, 0.0953, 0.983, 0.0953, 0.6259, 0.2904, 0.6259, 0.2904, 0.7934, 0.0953, 0.7934, 0.0953, 0.4262, 0.2904, 0.4262, 0.2904, 0.6259, 0.0953, 0.6259, 0.0953, 0.2227, 0.2904, 0.2227, 0.2904, 0.4262, 0.0953, 0.4262, 0.0953, 0.03024, 0.2904, 0.03024, 0.2904, 0.2227, 0.0953, 0.2227, 0.0953, 0.7934, 0.2904, 0.7934, 0.2904, 0.983, 0.0953, 0.983, 0.0953, 0.6259, 0.2904, 0.6259, 0.2904, 0.7934, 0.0953, 0.7934, 0.0953, 0.4262, 0.2904, 0.4262, 0.2904, 0.6259, 0.0953, 0.6259, 0.0953, 0.2227, 0.2904, 0.2227, 0.2904, 0.4262, 0.0953, 0.4262, 0.0953, 0.03024, 0.2904, 0.03024, 0.2904, 0.2227, 0.0953, 0.2227, 0.0953, 0.7934, 0.2904, 0.7934, 0.2904, 0.983, 0.0953, 0.983, 0.0953, 0.6259, 0.2904, 0.6259, 0.2904, 0.7934, 0.0953, 0.7934, 0.0953, 0.4262, 0.2904, 0.4262, 0.2904, 0.6259, 0.0953, 0.6259, 0.0953, 0.2227, 0.2904, 0.2227, 0.2904, 0.4262, 0.0953, 0.4262, 0.0953, 0.03024, 0.2904, 0.03024, 0.2904, 0.2227, 0.0953, 0.2227, 0.0953, 0.7934, 0.2904, 0.7934, 0.2904, 0.983, 0.0953, 0.983, 0.0953, 0.6259, 0.2904, 0.6259, 0.2904, 0.7934, 0.0953, 0.7934, 0.0953, 0.4262, 0.2904, 0.4262, 0.2904, 0.6259, 0.0953, 0.6259, 0.0953, 0.2227, 0.2904, 0.2227, 0.2904, 0.4262, 0.0953, 0.4262, 0.0953, 0.03024, 0.2904, 0.03024, 0.2904, 0.2227, 0.0953, 0.2227, 0.0953, 0.7934, 0.2904, 0.7934, 0.2904, 0.983, 0.0953, 0.983, 0.0953, 0.6259, 0.2904, 0.6259, 0.2904, 0.7934, 0.0953, 0.7934, 0.0953, 0.4262, 0.2904, 0.4262, 0.2904, 0.6259, 0.0953, 0.6259, 0.0953, 0.2227, 0.2904, 0.2227, 0.2904, 0.4262, 0.0953, 0.4262, 0.0953, 0.03024, 0.2904, 0.03024, 0.2904, 0.2227, 0.0953, 0.2227, 0.0953, 0.7934, 0.2904, 0.7934, 0.2904, 0.983, 0.0953, 0.983, 0.0953, 0.6259, 0.2904, 0.6259, 0.2904, 0.7934, 0.0953, 0.7934, 0.0953, 0.4262, 0.2904, 0.4262, 0.2904, 0.6259, 0.0953, 0.6259, 0.0953, 0.2227, 0.2904, 0.2227, 0.2904, 0.4262, 0.0953, 0.4262, 0.0953, 0.03024, 0.2904, 0.03024, 0.2904, 0.2227, 0.0953, 0.2227, 0.0953, 0.7934, 0.2904, 0.7934, 0.2904, 0.983, 0.0953, 0.983, 0.0953, 0.6259, 0.2904, 0.6259, 0.2904, 0.7934, 0.0953, 0.7934, 0.0953, 0.4262, 0.2904, 0.4262, 0.2904, 0.6259, 0.0953, 0.6259, 0.0953, 0.2227, 0.2904, 0.2227, 0.2904, 0.4262, 0.0953, 0.4262, 0.0953, 0.03024, 0.2904, 0.03024, 0.2904, 0.2227, 0.0953, 0.2227, 0.0953, 0.7934, 0.2904, 0.7934, 0.2904, 0.983, 0.0953, 0.983, 0.0953, 0.6259, 0.2904, 0.6259, 0.2904, 0.7934, 0.0953, 0.7934, 0.0953, 0.4262, 0.2904, 0.4262, 0.2904, 0.6259, 0.0953, 0.6259, 0.0953, 0.2227, 0.2904, 0.2227, 0.2904, 0.4262, 0.0953, 0.4262, 0.0953, 0.03024, 0.2904, 0.03024, 0.2904, 0.2227, 0.0953, 0.2227, 0.0953, 0.7934, 0.2904, 0.7934, 0.2904, 0.983, 0.0953, 0.983, 0.0953, 0.6259, 0.2904, 0.6259, 0.2904, 0.7934, 0.0953, 0.7934, 0.0953, 0.4262, 0.2904, 0.4262, 0.2904, 0.6259, 0.0953, 0.6259, 0.0953, 0.2227, 0.2904, 0.2227, 0.2904, 0.4262, 0.0953, 0.4262, 0.0953, 0.03024, 0.2904, 0.03024, 0.2904, 0.2227, 0.0953, 0.2227, 0.0953, 0.7934, 0.2904, 0.7934, 0.2904, 0.983, 0.0953, 0.983, 0.0953, 0.6259, 0.2904, 0.6259, 0.2904, 0.7934, 0.0953, 0.7934, 0.0953, 0.4262, 0.2904, 0.4262, 0.2904, 0.6259, 0.0953, 0.6259, 0.0953, 0.2227, 0.2904, 0.2227, 0.2904, 0.4262, 0.0953, 0.4262, 0.0953, 0.03024, 0.2904, 0.03024, 0.2904, 0.2227, 0.0953, 0.2227, 0.0953, 0.7934, 0.2904, 0.7934, 0.2904, 0.983, 0.0953, 0.983, 0.0953, 0.6259, 0.2904, 0.6259, 0.2904, 0.7934, 0.0953, 0.7934, 0.0953, 0.4262, 0.2904, 0.4262, 0.2904, 0.6259, 0.0953, 0.6259, 0.0953, 0.2227, 0.2904, 0.2227, 0.2904, 0.4262, 0.0953, 0.4262, 0.0953, 0.03024, 0.2904, 0.03024, 0.2904, 0.2227, 0.0953, 0.2227, 0.0953, 0.7934, 0.2904, 0.7934, 0.2904, 0.983, 0.0953, 0.983, 0.0953, 0.6259, 0.2904, 0.6259, 0.2904, 0.7934, 0.0953, 0.7934, 0.0953, 0.4262, 0.2904, 0.4262, 0.2904, 0.6259, 0.0953, 0.6259, 0.0953, 0.2227, 0.2904, 0.2227, 0.2904, 0.4262, 0.0953, 0.4262, 0.0953, 0.03024, 0.2904, 0.03024, 0.2904, 0.2227, 0.0953, 0.2227, 0.0953, 0.7934, 0.2904, 0.7934, 0.2904, 0.983, 0.0953, 0.983, 0.0953, 0.6259, 0.2904, 0.6259, 0.2904, 0.7934, 0.0953, 0.7934, 0.0953, 0.4262, 0.2904, 0.4262, 0.2904, 0.6259, 0.0953, 0.6259, 0.0953, 0.2227, 0.2904, 0.2227, 0.2904, 0.4262, 0.0953, 0.4262, 0.0953, 0.03024, 0.2904, 0.03024, 0.2904, 0.2227, 0.0953, 0.2227, 0.0953, 0.7934, 0.2904, 0.7934, 0.2904, 0.983, 0.0953, 0.983, 0.0953, 0.6259, 0.2904, 0.6259, 0.2904, 0.7934, 0.0953, 0.7934, 0.0953, 0.4262, 0.2904, 0.4262, 0.2904, 0.6259, 0.0953, 0.6259, 0.0953, 0.2227, 0.2904, 0.2227, 0.2904, 0.4262, 0.0953, 0.4262, 0.0953, 0.03024, 0.2904, 0.03024, 0.2904, 0.2227, 0.0953, 0.2227, 0.0953, 0.7934, 0.2904, 0.7934, 0.2904, 0.983, 0.0953, 0.983, 0.0953, 0.6259, 0.2904, 0.6259, 0.2904, 0.7934, 0.0953, 0.7934, 0.0953, 0.4262, 0.2904, 0.4262, 0.2904, 0.6259, 0.0953, 0.6259, 0.0953, 0.2227, 0.2904, 0.2227, 0.2904, 0.4262, 0.0953, 0.4262, 0.0953, 0.03024, 0.2904, 0.03024, 0.2904, 0.2227, 0.0953, 0.2227, 0.0953, 0.7934, 0.2904, 0.7934, 0.2904, 0.983, 0.0953, 0.983, 0.0953, 0.6259, 0.2904, 0.6259, 0.2904, 0.7934, 0.0953, 0.7934, 0.0953, 0.4262, 0.2904, 0.4262, 0.2904, 0.6259, 0.0953, 0.6259, 0.0953, 0.2227, 0.2904, 0.2227, 0.2904, 0.4262, 0.0953, 0.4262, 0.666, 0.07273, 0.966, 0.07273, 0.966, 0.9591, 0.666, 0.9591, 0.3659, 0.07273, 0.666, 0.07273, 0.666, 0.9591, 0.3659, 0.9591, 0.666, 0.07273, 0.966, 0.07273, 0.966, 0.9591, 0.666, 0.9591, 0.3659, 0.07273, 0.666, 0.07273, 0.666, 0.9591, 0.3659, 0.9591, 0.666, 0.07273, 0.966, 0.07273, 0.966, 0.9591, 0.666, 0.9591, 0.3659, 0.07273, 0.666, 0.07273, 0.666, 0.9591, 0.3659, 0.9591, 0.666, 0.07273, 0.966, 0.07273, 0.966, 0.9591, 0.666, 0.9591, 0.3659, 0.07273, 0.666, 0.07273, 0.666, 0.9591, 0.3659, 0.9591])
me_cylinder.materials.append(mat_bakterija6material)
me_cylinder.materials.append(mat_bakterija6ziuziaimaterial)
me_cylinder.materials.append(None)
me_cylinder.update()

# ---- objects
ob_pseudomonas = bpy.data.objects.new('Pseudomonas', me_cylinder)

# ---- transforms, parenting, visibility, modifiers, constraints
ob_pseudomonas.location = (0.0, 0.0, 0.0)

# ---- collection membership
col_bakterija6.objects.link(ob_pseudomonas)

# ---- scene / render settings (as saved in the file)
scene.frame_start = 1; scene.frame_end = 250; scene.frame_set(1)
scene.render.engine = 'BLENDER_EEVEE_NEXT'
scene.cycles.sampling_pattern = 'TABULATED_SOBOL'
scene.view_settings.view_transform = 'Filmic'
bpy.context.view_layer.update()

# ---- added for rendering (the .blend has no active camera and no usable light): camera, sun
cam_auto = bpy.data.cameras.new('AutoCamera')
cam_auto.lens = 50.0
cam_auto.sensor_width = 36.0
cam_auto.clip_end = 1000.0
ob_auto_camera = bpy.data.objects.new('AutoCamera', cam_auto)
scene.collection.objects.link(ob_auto_camera)
ob_auto_camera.location = (13.9506, -16.8815, 11.7796)
ob_auto_camera.rotation_euler = (1.09748, -7.21219e-08, 0.694738)
scene.camera = ob_auto_camera
light_auto_sun = bpy.data.lights.new('AutoSun', 'SUN')
light_auto_sun.energy = 3.0
light_auto_sun.angle = 0.0523599
ob_auto_sun = bpy.data.objects.new('AutoSun', light_auto_sun)
scene.collection.objects.link(ob_auto_sun)
ob_auto_sun.rotation_euler = (0.872665, 0.174533, 0.523599)
bpy.context.view_layer.update()
